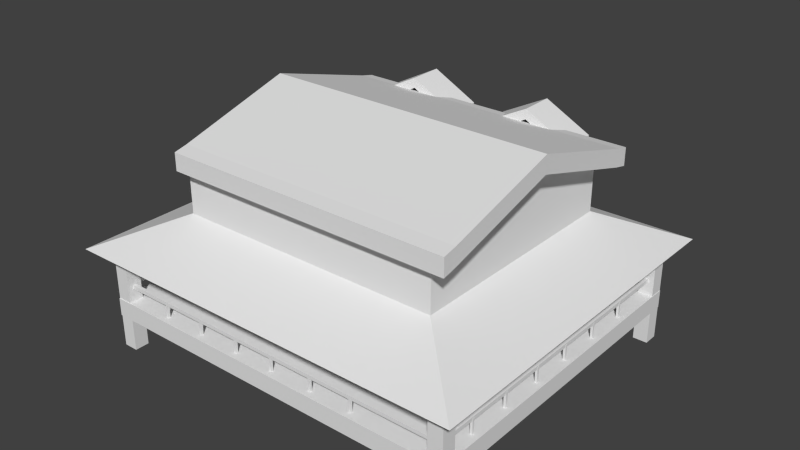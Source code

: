 # Source: farm_house.blend  (saved by Blender 2.70.0; exported with 4.5.12 LTS)
import bpy
from mathutils import Matrix  # noqa: F401  (used for matrix-valued properties, if any)

bpy.ops.wm.read_factory_settings(use_empty=True)
scene = bpy.context.scene
scene.name = 'Scene'

# ---- collections
col_collection_1 = bpy.data.collections.new('Collection 1'); scene.collection.children.link(col_collection_1)

# ---- world
world_world = bpy.data.worlds.new('World'); scene.world = world_world
world_world.color = (0.05088, 0.05088, 0.05088)
world_world.use_sun_shadow = False
world_world.sun_shadow_jitter_overblur = 0.0
world_world.cycles.sampling_method = 'MANUAL'
world_world.cycles.sample_map_resolution = 256

# ---- meshes
me_plane_017 = bpy.data.meshes.new('Plane.017')
me_plane_017.from_pydata([(0.9067, -1.21, 0.0), (-0.9067, -1.21, 0.0), (0.9067, 1.081, 0.0), (-0.9067, 1.081, 0.0)], [], [(1, 0, 2, 3)])
_uv = me_plane_017.uv_layers.new(name='UVMap')
_uv.uv.foreach_set('vector', [-0.8484, -1.121, 1.728, -1.121, 1.728, 2.155, -0.8484, 2.155])
me_plane_017.use_remesh_preserve_volume = False
me_plane_017.use_remesh_preserve_attributes = False
me_plane_017.use_mirror_vertex_groups = False
me_plane_017.update()
me_plane_014 = bpy.data.meshes.new('Plane.014')
me_plane_014.from_pydata([(-0.8119, -1.065, 0.0), (-0.8119, 0.9351, 0.0), (0.8119, 0.9351, 0.0), (0.8119, -1.065, 0.0), (0.1439, -1.065, 0.01602), (-0.1415, -1.065, 0.01602), (0.8119, -1.065, 1.048), (0.7099, -1.065, 0.8867), (0.7099, -1.065, 0.3225), (0.5107, -1.065, 0.3225), (0.4424, -1.065, 0.3225), (0.2432, -1.065, 0.3225), (0.2432, -1.065, 0.815), (0.1439, -1.065, 0.7743), (-0.8119, 0.9351, 1.048), (-0.706, 0.9351, 0.8793), (-0.706, 0.9351, 0.3332), (0.7109, 0.9351, 0.8793), (0.5158, 0.9351, 0.8793), (0.5158, 0.9351, 0.3332), (0.4447, 0.9351, 0.3332), (0.4447, 0.9351, 0.8793), (0.2496, 0.9351, 0.8793), (0.2496, 0.9351, 0.3332), (-0.2464, 0.9351, 0.3332), (-0.2464, 0.9351, 0.8793), (-0.4415, 0.9351, 0.8793), (-0.4415, 0.9351, 0.3332), (-0.5109, 0.9351, 0.3332), (-0.5109, 0.9351, 0.8793), (0.7109, 0.9351, 0.3332), (0.1439, -1.21, 0.7743), (0.1439, -1.21, 0.01602), (-0.1415, -1.21, 0.01602), (-0.1415, -1.065, 0.7743), (-0.2423, -1.065, 0.8867), (-0.2423, -1.065, 0.3225), (-0.4415, -1.065, 0.3225), (-0.5097, -1.065, 0.3225), (-0.7089, -1.065, 0.3225), (0.4185, -1.065, 0.8867), (0.4424, -1.065, 0.8867), (0.5107, -1.065, 0.8867), (0.7099, -1.21, 0.8867), (0.7099, -1.21, 0.3225), (0.5107, -1.21, 0.3225), (0.2432, -1.21, 0.3225), (0.4424, -1.21, 0.3225), (0.2432, -1.21, 0.8867), (0.2432, -1.065, 0.8867), (0.2432, -1.21, 0.8099), (-0.7089, -1.065, 0.8867), (-0.5097, -1.065, 0.8867), (-0.4415, -1.065, 0.8867), (-0.1415, -1.21, 0.7743), (0.9067, -1.21, 0.9687), (0.9067, -1.21, 0.0), (-0.9067, -1.21, 0.0), (-0.2423, -1.21, 0.8867), (-0.2423, -1.21, 0.3225), (-0.4415, -1.21, 0.3225), (-0.7089, -1.21, 0.3225), (-0.5097, -1.21, 0.3225), (0.4424, -1.21, 0.8867), (0.4424, -1.21, 0.8813), (0.5107, -1.21, 0.8867), (-0.7089, -1.21, 0.8867), (-0.5097, -1.21, 0.8867), (-0.4415, -1.21, 0.8867), (0.9067, 1.081, 0.0), (0.9067, 1.081, 0.9645), (-0.9067, 1.081, 0.0), (-0.9067, -1.21, 0.9687), (-0.706, 1.081, 0.3332), (0.7109, 1.081, 0.8793), (0.7109, 1.081, 0.3332), (0.5158, 1.081, 0.3332), (0.4447, 1.081, 0.3332), (0.2496, 1.081, 0.3332), (-0.2464, 1.081, 0.3332), (-0.4415, 1.081, 0.3332), (-0.5109, 1.081, 0.3332), (-0.706, 1.081, 0.8793), (-0.5109, 1.081, 0.8793), (-0.4415, 1.081, 0.8793), (-0.2464, 1.081, 0.8793), (0.2496, 1.081, 0.8793), (0.4447, 1.081, 0.8793), (0.5158, 1.081, 0.8793), (-0.9067, 1.081, 0.9645), (0.9067, -1.027, 1.442), (0.9067, 1.081, 1.442), (-0.9067, 1.081, 1.442), (0.9067, -1.027, 2.036), (0.9067, -1.027, 2.366), (0.9067, 0.02162, 2.651), (0.9067, 1.081, 2.186), (-0.9067, -1.027, 1.442), (-0.9067, 1.081, 2.186), (0.6182, -1.027, 1.442), (0.6261, -1.027, 2.036), (0.2545, -1.027, 2.036), (-0.2477, -1.027, 2.036), (-0.6077, -1.027, 2.036), (-0.9067, -1.027, 2.036), (-0.9067, -1.027, 2.366), (-0.9067, 0.02162, 2.651), (-0.8119, 0.9351, 2.253), (0.2515, -1.027, 1.442), (-0.2434, -1.027, 1.442), (-0.6077, -1.027, 1.442), (-0.8119, 0.02162, 2.651), (-0.8119, -1.065, 1.048), (-0.8119, -0.8812, 1.249), (-0.8119, 0.9351, 1.249), (0.8119, 0.9351, 1.048), (0.8119, 0.9351, 1.249), (0.8119, -0.8812, 1.249), (-0.8119, -0.8812, 2.253), (0.8119, 0.9351, 2.253), (0.8119, 0.02162, 2.651), (0.8119, -0.8812, 2.253), (-0.7693, 0.9351, 2.253), (-0.7693, 0.02162, 2.651), (-0.7693, -0.8812, 1.249), (-0.7693, 0.9351, 1.249), (-0.7693, -0.8812, 2.253), (-0.8119, 0.9151, 2.253), (-0.8119, 0.9151, 1.249), (0.8119, 0.9151, 1.249), (0.8119, 0.9151, 2.253), (0.7811, 0.9351, 1.249), (0.7811, -0.8812, 1.249), (0.7811, 0.9351, 2.253), (0.7811, 0.02162, 2.651), (0.7811, -0.8812, 2.253), (-0.7969, -1.065, 0.0), (-0.7969, 0.9351, 0.0), (-0.7969, 0.9351, 1.048), (-0.7969, -1.065, 1.048), (-0.8119, 0.9221, 0.0), (0.8119, 0.9221, 0.0), (-0.8119, 0.9221, 1.048), (-0.706, 0.9221, 0.8793), (-0.706, 0.9221, 0.3332), (0.7109, 0.9221, 0.8793), (0.5158, 0.9221, 0.8793), (0.5158, 0.9221, 0.3332), (0.4447, 0.9221, 0.3332), (0.4447, 0.9221, 0.8793), (0.2496, 0.9221, 0.8793), (0.2496, 0.9221, 0.3332), (-0.2464, 0.9221, 0.3332), (-0.2464, 0.9221, 0.8793), (-0.4415, 0.9221, 0.8793), (-0.4415, 0.9221, 0.3332), (-0.5109, 0.9221, 0.3332), (-0.5109, 0.9221, 0.8793), (0.7109, 0.9221, 0.3332), (0.8119, 0.9221, 1.048), (0.7815, 0.9351, 0.0), (0.7815, -1.065, 0.0), (0.7815, -1.065, 1.048), (0.7815, 0.9351, 1.048), (-0.8119, -1.065, 0.0), (0.8119, -1.065, 0.0), (0.1439, -1.065, 0.01602), (-0.1415, -1.065, 0.01602), (0.8119, -1.065, 1.048), (0.7099, -1.065, 0.8867), (0.7099, -1.065, 0.3225), (0.5107, -1.065, 0.3225), (0.4424, -1.065, 0.3225), (0.2432, -1.065, 0.3225), (0.2432, -1.065, 0.815), (0.1439, -1.065, 0.7743)], [], [(0, 1, 2, 3), (5, 0, 164, 167), (13, 4, 32, 31), (33, 5, 4, 32), (34, 5, 0, 39, 38, 37, 36, 35), (6, 7, 42, 9, 10, 41, 40), (7, 8, 44, 43), (45, 44, 8, 9), (46, 47, 10, 11), (48, 50, 46, 11, 12, 49), (31, 54, 34, 13), (31, 32, 33, 57, 56, 55, 43, 44, 45, 47, 46, 50), (54, 33, 5, 34), (35, 36, 59, 58), (60, 59, 36, 37), (61, 62, 38, 39), (63, 48, 49, 40, 41), (41, 10, 47, 64, 63), (65, 45, 9, 42), (43, 65, 42, 7), (54, 31, 50, 48, 58, 59, 60, 62, 61, 57, 33), (66, 61, 39, 51), (67, 66, 51, 52), (52, 38, 62, 67), (68, 60, 37, 53), (58, 68, 53, 35), (55, 64, 47, 45, 65, 43), (69, 70, 55, 56), (57, 61, 66, 67, 62, 60, 68, 58, 48, 63, 64, 55, 72), (73, 81, 80, 79, 78, 77, 76, 75, 74, 70, 69, 71), (82, 73, 71, 89, 70, 74, 88, 76, 77, 87, 86, 78, 79, 85, 84, 80, 81, 83), (70, 55, 90, 91), (57, 72, 89, 71), (89, 70, 91, 92), (91, 96, 95, 94, 93, 90), (72, 89, 92, 97), (92, 98, 96, 91), (90, 93, 100, 99), (93, 94, 105, 104, 103, 102, 101, 100), (97, 104, 105, 106, 98, 92), (108, 101, 102, 109), (110, 103, 104, 97), (111, 106, 98, 107), (18, 19, 76, 88), (17, 18, 88, 74), (19, 76, 75, 30), (74, 75, 30, 17), (22, 23, 78, 86), (21, 22, 86, 87), (23, 20, 77, 78), (87, 77, 20, 21), (26, 27, 80, 84), (25, 26, 84, 85), (27, 24, 79, 80), (85, 79, 24, 25), (15, 16, 73, 82), (29, 15, 82, 83), (16, 28, 81, 73), (83, 81, 28, 29), (121, 117, 132, 135), (116, 114, 113, 117), (112, 14, 138, 139), (21, 22, 150, 149), (18, 19, 147, 146), (115, 6, 162, 163), (6, 40, 49, 12, 13, 34, 35, 53, 37, 38, 52, 51, 39, 0, 112), (119, 107, 98, 96), (118, 121, 94, 105), (120, 95, 94, 121), (119, 96, 95, 120), (118, 105, 106, 111), (14, 112, 113, 114), (115, 14, 114, 116), (112, 6, 117, 113), (6, 115, 116, 117), (115, 6, 112, 14), (107, 114, 125, 122), (114, 107, 127, 128), (107, 119, 120, 111), (111, 120, 121, 118), (125, 122, 123, 126, 124), (118, 111, 123, 126), (113, 118, 126, 124), (114, 113, 124, 125), (111, 107, 122, 123), (129, 130, 127, 128), (107, 119, 130, 127), (119, 116, 129, 130), (116, 114, 128, 129), (132, 135, 134, 133, 131), (120, 121, 135, 134), (119, 120, 134, 133), (116, 119, 133, 131), (117, 116, 131, 132), (137, 138, 139, 136), (0, 112, 139, 136), (14, 1, 137, 138), (1, 0, 136, 137), (143, 157, 156, 155, 154, 153, 152, 151, 150, 149, 148, 147, 146, 145, 159, 142, 140, 144), (144, 140, 141, 159, 145, 158, 147, 148, 151, 152, 155, 156), (24, 25, 153, 152), (14, 115, 159, 142), (22, 23, 151, 150), (16, 28, 156, 144), (19, 30, 158, 147), (29, 15, 143, 157), (115, 2, 141, 159), (2, 1, 140, 141), (17, 18, 146, 145), (20, 21, 149, 148), (15, 16, 144, 143), (1, 14, 142, 140), (27, 24, 152, 155), (28, 29, 157, 156), (25, 26, 154, 153), (30, 17, 145, 158), (26, 27, 155, 154), (23, 20, 148, 151), (161, 162, 163, 160), (2, 115, 163, 160), (3, 2, 160, 161), (6, 3, 161, 162), (166, 175, 174, 173, 172, 171, 170, 169, 168, 165, 164, 167), (4, 5, 167, 166), (13, 4, 166, 175), (12, 13, 175, 174), (11, 12, 174, 173), (10, 11, 173, 172), (9, 10, 172, 171), (8, 9, 171, 170), (7, 8, 170, 169), (6, 7, 169, 168), (3, 6, 168, 165), (0, 3, 165, 164)])
_uv = me_plane_014.uv_layers.new(name='UVMap')
_uv.uv.foreach_set('vector', [1.011, -0.6687, 1.011, 0.5572, 0.02184, 0.5572, 0.02183, -0.6687, -0.1056, 2.258, -0.09585, 1.847, -0.09585, 1.847, -0.1056, 2.258, -0.8563, -0.09134, -0.8563, -0.5561, -0.945, -0.5561, -0.945, -0.09134, 1.325, -1.957, 1.414, -1.957, 1.414, -1.782, 1.325, -1.782, -0.5674, 2.258, -0.1056, 2.258, -0.09585, 1.847, -0.2922, 1.91, -0.2922, 2.032, -0.2922, 2.074, -0.2922, 2.196, -0.6358, 2.196, -0.7339, 2.842, -0.6358, 2.78, -0.6358, 2.658, -0.2922, 2.658, -0.2922, 2.616, -0.6358, 2.616, -0.6358, 2.601, -0.8563, 0.6003, -0.8563, 0.2545, -0.945, 0.2545, -0.945, 0.6003, 1.857, -1.782, 1.857, -1.904, 1.769, -1.904, 1.769, -1.782, 1.747, 2.037, 1.747, 1.915, 1.658, 1.915, 1.658, 2.037, -0.8563, 1.292, -0.8563, 1.245, -0.8563, 0.9462, -0.945, 0.9462, -0.945, 1.248, -0.945, 1.292, 1.237, -1.957, 1.237, -1.782, 1.325, -1.782, 1.325, -1.957, 2.209, -1.314, 2.671, -1.314, 2.671, -1.14, 2.68, -0.6705, 2.68, -1.782, 2.091, -1.782, 2.141, -1.661, 2.484, -1.661, 2.484, -1.539, 2.484, -1.497, 2.484, -1.375, 2.187, -1.375, -0.9937, -0.09134, -0.9937, -0.5561, -1.082, -0.5561, -1.082, -0.09134, -0.9937, 0.2545, -0.9937, -0.09134, -1.082, -0.09134, -1.082, 0.2545, 1.099, 1.915, 1.099, 2.037, 1.188, 2.037, 1.188, 1.915, 1.946, -1.782, 1.946, -1.904, 1.857, -1.904, 1.857, -1.782, 1.68, -1.904, 1.68, -1.782, 1.769, -1.782, 1.769, -1.889, 1.769, -1.904, -0.9937, 0.6003, -0.9937, 0.2545, -1.082, 0.2545, -1.082, 0.597, -1.082, 0.6003, -0.8563, 0.9462, -0.8563, 0.6003, -0.945, 0.6003, -0.945, 0.9462, 1.503, -1.904, 1.503, -1.782, 1.591, -1.782, 1.591, -1.904, 2.209, -1.14, 2.209, -1.314, 2.187, -1.375, 2.141, -1.375, 2.141, -1.078, 2.484, -1.078, 2.484, -0.9557, 2.484, -0.9138, 2.484, -0.7917, 2.68, -0.6705, 2.671, -1.14, -0.9937, 1.292, -0.9937, 0.9462, -1.082, 0.9462, -1.082, 1.292, 1.591, -1.904, 1.591, -1.782, 1.68, -1.782, 1.68, -1.904, -0.8563, 0.2545, -0.8563, -0.09134, -0.945, -0.09134, -0.945, 0.2545, -0.9937, 0.9462, -0.9937, 0.6003, -1.082, 0.6003, -1.082, 0.9462, 1.414, -1.904, 1.414, -1.782, 1.503, -1.782, 1.503, -1.904, 2.091, -1.782, 2.144, -1.497, 2.484, -1.497, 2.484, -1.539, 2.141, -1.539, 2.141, -1.661, -1.961, 0.8483, -1.373, 0.8483, -1.371, -0.5561, -1.961, -0.5561, 2.68, -0.6705, 2.484, -0.7917, 2.141, -0.7917, 2.141, -0.9138, 2.484, -0.9138, 2.484, -0.9557, 2.141, -0.9557, 2.141, -1.078, 2.141, -1.375, 2.141, -1.497, 2.144, -1.497, 2.091, -1.782, 2.091, -0.6705, -0.181, 0.8587, -0.181, 0.9783, -0.181, 1.021, -0.181, 1.14, -0.181, 1.444, -0.181, 1.564, -0.181, 1.608, -0.181, 1.727, -0.5136, 1.727, -0.5655, 1.847, 0.02183, 1.847, 0.02183, 0.7357, -0.5136, 0.8587, -0.181, 0.8587, 0.02183, 0.7357, -0.5655, 0.7357, -0.5655, 1.847, -0.5136, 1.727, -0.5136, 1.608, -0.181, 1.608, -0.181, 1.564, -0.5136, 1.564, -0.5136, 1.444, -0.181, 1.444, -0.181, 1.14, -0.5136, 1.14, -0.5136, 1.021, -0.181, 1.021, -0.181, 0.9783, -0.5136, 0.9783, 1.282, 4.669, -1.824, 4.664, -1.575, 4.026, 1.282, 4.026, 0.02183, -0.6687, -0.568, -0.6687, -0.5655, 0.7357, 0.02183, 0.7357, 1.033, 2.883, 3.491, 2.883, 3.491, 3.526, 1.033, 3.526, 0.7844, -2.231, 0.7844, -1.228, -0.6513, -0.6024, -2.073, -1.228, -2.073, -1.431, -2.073, -2.231, -2.073, 2.889, 1.033, 2.883, 1.033, 3.526, -1.824, 3.526, 5.954, -4.585, 5.954, -3.583, 3.496, -3.583, 3.496, -4.585, 3.496, -4.915, 3.496, -4.115, 3.115, -4.115, 3.104, -4.915, 3.496, -4.115, 3.496, -3.913, 1.037, -3.913, 1.037, -4.115, 1.443, -4.115, 1.931, -4.115, 2.611, -4.115, 3.115, -4.115, 3.641, -2.231, 3.641, -1.431, 3.641, -1.228, 2.22, -0.6024, 0.7844, -1.228, 0.7844, -2.231, 2.607, -4.915, 2.611, -4.115, 1.931, -4.115, 1.937, -4.915, 1.443, -4.915, 1.443, -4.115, 1.037, -4.115, 1.037, -4.915, -3.508, 1.212, -3.508, 1.084, -2.073, 1.084, -2.27, 1.212, 1.011, 2.005, 1.011, 1.671, 0.9219, 1.671, 0.9219, 2.005, 1.57, 1.915, 1.57, 2.035, 1.658, 2.035, 1.658, 1.915, 1.946, -1.904, 2.035, -1.904, 2.035, -1.785, 1.946, -1.785, -0.8563, 1.627, -0.8563, 1.292, -0.945, 1.292, -0.945, 1.627, -0.8563, 1.962, -0.8563, 1.627, -0.945, 1.627, -0.945, 1.962, 1.188, 1.915, 1.188, 2.035, 1.277, 2.035, 1.277, 1.915, -0.8563, 2.081, -0.8563, 1.962, -0.945, 1.962, -0.945, 2.081, -1.082, 1.292, -1.082, 1.627, -0.9937, 1.627, -0.9937, 1.292, -0.9937, 1.962, -0.9937, 1.627, -1.082, 1.627, -1.082, 1.962, 1.481, 1.915, 1.481, 2.035, 1.57, 2.035, 1.57, 1.915, -0.9937, 2.081, -0.9937, 1.962, -1.082, 1.962, -1.082, 2.081, 1.011, 1.915, 1.011, 2.25, 1.099, 2.25, 1.099, 1.915, 0.8709, 2.005, 0.8709, 1.671, 0.7823, 1.671, 0.7823, 2.005, 1.392, 1.915, 1.392, 2.035, 1.481, 2.035, 1.481, 1.915, 1.365, 2.035, 1.365, 1.915, 1.277, 1.915, 1.277, 2.035, -0.06683, 1.847, -0.06683, 2.182, 0.02183, 2.182, 0.02183, 1.847, -0.4627, 3.821, -1.824, 3.821, -1.824, 3.78, -0.4627, 3.78, 0.6386, 1.584, 0.6386, -0.6024, 3.101, -0.6024, 3.101, 1.584, 3.496, -2.502, 0.7844, -2.502, 0.7844, -2.502, 3.496, -2.502, 1.188, 1.915, 1.188, 2.035, 1.188, 2.035, 1.188, 1.915, 1.011, 2.005, 1.011, 1.671, 1.011, 1.671, 1.011, 2.005, 0.6386, -2.502, -2.073, -2.502, -2.073, -2.502, 0.6386, -2.502, -0.7339, 2.842, -0.6358, 2.601, -0.6358, 2.494, -0.5921, 2.494, -0.5674, 2.433, -0.5674, 2.258, -0.6358, 2.196, -0.6358, 2.074, -0.2922, 2.074, -0.2922, 2.032, -0.6358, 2.032, -0.6358, 1.91, -0.2922, 1.91, -0.09585, 1.847, -0.7339, 1.847, -2.27, 3.399, -2.27, 1.212, -2.073, 1.084, -2.073, 3.526, -4.732, 1.212, -4.732, 3.399, -4.93, 3.526, -4.93, 1.084, -3.508, 3.399, -3.508, 3.526, -4.93, 3.526, -4.732, 3.399, -2.27, 3.399, -2.073, 3.526, -3.508, 3.526, -3.508, 3.399, -4.732, 1.212, -4.93, 1.084, -3.508, 1.084, -3.508, 1.212, 0.7844, -2.502, 3.496, -2.502, 3.247, -2.231, 0.7844, -2.231, 3.101, 1.313, 5.302, 1.313, 5.302, 1.584, 3.101, 1.584, 3.492, 3.256, 5.693, 3.256, 5.693, 3.526, 3.492, 3.526, -2.073, -2.502, 0.6386, -2.502, 0.6386, -2.231, -1.824, -2.231, -2.073, 1.084, -4.784, 1.084, -4.784, -1.102, -2.073, -1.102, 0.8982, 3.78, -0.4627, 3.78, -0.4627, 3.722, 0.8982, 3.722, 2.259, 3.821, 0.8982, 3.821, 0.8982, 3.794, 2.259, 3.794, -2.27, 1.212, -2.27, 3.399, -3.508, 3.399, -3.508, 1.212, -3.508, 1.212, -3.508, 3.399, -4.732, 3.399, -4.732, 1.212, 3.745, 4.026, 3.745, 5.378, 2.506, 5.915, 1.282, 5.378, 1.282, 4.026, -4.732, 1.212, -3.508, 1.212, -3.508, 1.269, -4.732, 1.269, -0.4627, 3.78, -1.824, 3.78, -1.824, 3.722, -0.4627, 3.722, 0.6386, -0.6024, 3.101, -0.6024, 3.101, -0.5452, 0.6386, -0.5452, -3.508, 1.212, -2.27, 1.212, -2.27, 1.269, -3.508, 1.269, 5.697, -3.583, 5.697, -2.231, 3.496, -2.231, 3.496, -3.583, -2.27, 1.212, -2.27, 3.399, -2.297, 3.399, -2.297, 1.212, 2.259, 3.78, 0.8982, 3.78, 0.8982, 3.753, 2.259, 3.753, 0.6386, 1.584, 0.6386, -0.6024, 0.6658, -0.6024, 0.6658, 1.584, -2.073, -2.991, -2.073, -1.639, -3.296, -1.102, -4.535, -1.639, -4.535, -2.991, -3.508, 3.399, -4.732, 3.399, -4.732, 3.357, -3.508, 3.357, -2.27, 3.399, -3.508, 3.399, -3.508, 3.357, -2.27, 3.357, -0.4627, 3.78, 0.8982, 3.78, 0.8982, 3.821, -0.4627, 3.821, 3.101, 1.584, 0.6386, 1.584, 0.6386, 1.543, 3.101, 1.543, 2.507, 0.6231, 1.869, 0.6231, 1.869, 1.849, 2.507, 1.849, -0.09585, 1.847, -0.7339, 1.847, -0.7339, 1.847, -0.09585, 1.847, 0.1443, 2.666, 0.7823, 2.666, 0.7823, 2.666, 0.1443, 2.666, 1.011, 0.5572, 1.011, -0.6687, 1.011, -0.6687, 1.011, 0.5572, 0.2468, 2.601, 0.2468, 2.481, 0.5794, 2.481, 0.5794, 2.439, 0.2468, 2.439, 0.2468, 2.319, 0.5794, 2.319, 0.5794, 2.015, 0.2468, 2.015, 0.2468, 1.896, 0.5794, 1.896, 0.5794, 1.852, 0.2468, 1.852, 0.2468, 1.732, 0.1443, 1.671, 0.1443, 2.666, 0.7823, 2.666, 0.5794, 2.601, 0.5794, 2.601, 0.7823, 2.666, 0.7823, 1.671, 0.1443, 1.671, 0.2468, 1.732, 0.5794, 1.732, 0.5794, 1.852, 0.5794, 1.896, 0.5794, 2.015, 0.5794, 2.319, 0.5794, 2.439, 0.5794, 2.481, 1.099, 2.25, 1.099, 1.915, 1.099, 1.915, 1.099, 2.25, 5.302, 1.313, 3.101, 1.313, 3.101, 1.313, 5.302, 1.313, -0.8563, 1.962, -0.8563, 1.627, -0.8563, 1.627, -0.8563, 1.962, 1.365, 2.035, 1.365, 1.915, 1.365, 1.915, 1.365, 2.035, 1.946, -1.904, 1.946, -1.785, 1.946, -1.785, 1.946, -1.904, 1.392, 1.915, 1.392, 2.035, 1.392, 2.035, 1.392, 1.915, 1.869, 0.5572, 2.507, 0.5572, 2.507, 0.5572, 1.869, 0.5572, 0.02184, 0.5572, 1.011, 0.5572, 1.011, 0.5572, 0.02184, 0.5572, 1.57, 1.915, 1.57, 2.035, 1.57, 2.035, 1.57, 1.915, -0.9937, 1.627, -0.9937, 1.292, -0.9937, 1.292, -0.9937, 1.627, 0.8709, 2.005, 0.8709, 1.671, 0.8709, 1.671, 0.8709, 2.005, 0.7823, 2.666, 0.1443, 2.666, 0.1443, 2.666, 0.7823, 2.666, -0.9937, 2.081, -0.9937, 1.962, -0.9937, 1.962, -0.9937, 2.081, 0.02183, 2.182, 0.02183, 1.847, 0.02183, 1.847, 0.02183, 2.182, 1.481, 1.915, 1.481, 2.035, 1.481, 2.035, 1.481, 1.915, -0.945, 1.292, -0.945, 1.627, -0.945, 1.627, -0.945, 1.292, -0.9937, 1.962, -0.9937, 1.627, -0.9937, 1.627, -0.9937, 1.962, -0.8563, 2.081, -0.8563, 1.962, -0.8563, 1.962, -0.8563, 2.081, 2.507, -0.6687, 1.869, -0.6687, 1.869, 0.5572, 2.507, 0.5572, 2.507, 0.5572, 1.869, 0.5572, 1.869, 0.5572, 2.507, 0.5572, 0.02183, -0.6687, 0.02184, 0.5572, 0.02184, 0.5572, 0.02183, -0.6687, -0.7339, 2.842, -0.09585, 2.842, -0.09585, 2.842, -0.7339, 2.842, -0.1056, 2.433, -0.5674, 2.433, -0.5921, 2.494, -0.2922, 2.494, -0.2922, 2.616, -0.2922, 2.658, -0.2922, 2.78, -0.6358, 2.78, -0.7339, 2.842, -0.09585, 2.842, -0.09585, 1.847, -0.1056, 2.258, 1.414, -1.782, 1.414, -1.957, 1.414, -1.957, 1.414, -1.782, -0.8563, -0.09134, -0.8563, -0.5561, -0.8563, -0.5561, -0.8563, -0.09134, -0.5921, 2.494, -0.5674, 2.433, -0.5674, 2.433, -0.5921, 2.494, -0.945, 0.9462, -0.945, 1.248, -0.945, 1.248, -0.945, 0.9462, 1.658, 1.915, 1.658, 2.037, 1.658, 2.037, 1.658, 1.915, -0.2922, 2.658, -0.2922, 2.616, -0.2922, 2.616, -0.2922, 2.658, 1.769, -1.904, 1.769, -1.782, 1.769, -1.782, 1.769, -1.904, -0.8563, 0.6003, -0.8563, 0.2545, -0.8563, 0.2545, -0.8563, 0.6003, -0.7339, 2.842, -0.6358, 2.78, -0.6358, 2.78, -0.7339, 2.842, -0.09585, 2.842, -0.7339, 2.842, -0.7339, 2.842, -0.09585, 2.842, 1.011, -0.6687, 0.02183, -0.6687, 0.02183, -0.6687, 1.011, -0.6687])
me_plane_014.use_remesh_preserve_volume = False
me_plane_014.use_remesh_preserve_attributes = False
me_plane_014.use_mirror_vertex_groups = False
me_plane_014.update()
me_plane_013 = bpy.data.meshes.new('Plane.013')
me_plane_013.from_pydata([(0.2588, -1.151, 2.323), (0.2418, -1.027, 2.323), (0.3883, -1.057, 2.56), (0.389, -1.121, 2.538), (0.6115, -1.151, 2.323), (0.6115, -1.027, 2.323), (0.4935, -1.057, 2.56), (0.4909, -1.121, 2.538), (-0.4763, -1.151, 2.549), (-0.465, -1.027, 2.592), (-0.3877, -1.027, 2.592), (-0.3784, -1.151, 2.549), (-0.2587, -1.151, 2.323), (-0.6074, -1.151, 2.323), (-0.2323, -1.027, 2.323), (-0.6196, -1.027, 2.323), (0.13, -1.226, 2.148), (0.13, -0.9112, 2.148), (0.7558, -0.9112, 2.148), (0.7558, -1.226, 2.148), (0.13, -1.226, 2.328), (0.13, -0.9112, 2.328), (0.7558, -0.9112, 2.328), (0.7558, -1.226, 2.328), (0.4429, -0.9112, 2.665), (0.4429, -0.9112, 2.523), (0.4429, -1.226, 2.665), (0.4429, -1.226, 2.523), (-0.7368, -1.226, 2.148), (-0.7368, -0.9112, 2.148), (-0.111, -0.9112, 2.148), (-0.111, -1.226, 2.148), (-0.7368, -1.226, 2.328), (-0.7368, -0.9112, 2.328), (-0.111, -0.9112, 2.328), (-0.111, -1.226, 2.328), (-0.4239, -0.9112, 2.665), (-0.4239, -0.9112, 2.523), (-0.4239, -1.226, 2.665), (-0.4239, -1.226, 2.523), (0.2549, -1.189, 1.531), (0.2549, -0.9322, 1.531), (0.2549, -0.9322, 1.325), (0.2549, -1.189, 1.325), (0.6315, -1.189, 1.531), (0.6315, -0.9322, 1.531), (0.6315, -0.9322, 1.325), (0.6315, -1.189, 1.325), (0.564, -1.215, 1.304), (0.564, -0.9322, 1.304), (0.6631, -0.9322, 1.304), (0.6631, -1.215, 1.304), (0.564, -1.215, 2.4), (0.564, -0.9322, 2.4), (0.6631, -0.9322, 2.4), (0.6631, -1.215, 2.4), (0.201, -1.215, 1.304), (0.201, -0.9322, 1.304), (0.3001, -0.9322, 1.304), (0.3001, -1.215, 1.304), (0.201, -1.215, 2.4), (0.201, -0.9322, 2.4), (0.3001, -0.9322, 2.4), (0.3001, -1.215, 2.4), (-0.6018, -1.189, 1.531), (-0.6018, -0.9322, 1.531), (-0.6018, -0.9322, 1.325), (-0.6018, -1.189, 1.325), (-0.2253, -1.189, 1.531), (-0.2253, -0.9322, 1.531), (-0.2253, -0.9322, 1.325), (-0.2253, -1.189, 1.325), (-0.2927, -1.215, 1.304), (-0.2927, -0.9322, 1.304), (-0.1936, -0.9322, 1.304), (-0.1936, -1.215, 1.304), (-0.2927, -1.215, 2.4), (-0.2927, -0.9322, 2.4), (-0.1936, -0.9322, 2.4), (-0.1936, -1.215, 2.4), (-0.6557, -1.215, 1.304), (-0.6557, -0.9322, 1.304), (-0.5566, -0.9322, 1.304), (-0.5566, -1.215, 1.304), (-0.6557, -1.215, 2.4), (-0.6557, -0.9322, 2.4), (-0.5566, -0.9322, 2.4), (-0.5566, -1.215, 2.4)], [], [(6, 2, 3, 7), (0, 4, 7, 3), (1, 5, 4, 0), (10, 9, 8, 11), (13, 12, 11, 8), (15, 14, 12, 13), (20, 21, 17, 16), (24, 22, 18, 25), (22, 23, 19, 18), (26, 20, 16, 27), (27, 25, 18, 19), (26, 24, 21, 20), (21, 24, 25, 17), (23, 26, 27, 19), (16, 17, 25, 27), (23, 22, 24, 26), (32, 33, 29, 28), (36, 34, 30, 37), (34, 35, 31, 30), (38, 32, 28, 39), (39, 37, 30, 31), (38, 36, 33, 32), (33, 36, 37, 29), (35, 38, 39, 31), (28, 29, 37, 39), (35, 34, 36, 38), (44, 45, 41, 40), (45, 46, 42, 41), (46, 47, 43, 42), (47, 44, 40, 43), (40, 41, 42, 43), (47, 46, 45, 44), (52, 53, 49, 48), (53, 54, 50, 49), (54, 55, 51, 50), (55, 52, 48, 51), (48, 49, 50, 51), (55, 54, 53, 52), (60, 61, 57, 56), (61, 62, 58, 57), (62, 63, 59, 58), (63, 60, 56, 59), (56, 57, 58, 59), (63, 62, 61, 60), (68, 69, 65, 64), (69, 70, 66, 65), (70, 71, 67, 66), (71, 68, 64, 67), (64, 65, 66, 67), (71, 70, 69, 68), (76, 77, 73, 72), (77, 78, 74, 73), (78, 79, 75, 74), (79, 76, 72, 75), (72, 73, 74, 75), (79, 78, 77, 76), (84, 85, 81, 80), (85, 86, 82, 81), (86, 87, 83, 82), (87, 84, 80, 83), (80, 81, 82, 83), (87, 86, 85, 84)])
_uv = me_plane_013.uv_layers.new(name='UVMap')
_uv.uv.foreach_set('vector', [-1.113, -1.113, 2.113, -1.113, 2.113, 2.113, -1.113, 2.113, 1.3, 0.5, 1.3, 1.019, 0.9816, 0.8414, 0.9816, 0.6915, -0.0398, 1.557, -0.0398, 1.013, 0.1439, 1.013, 0.1439, 1.532, -1.113, -1.113, 2.113, -1.113, 2.113, 2.113, -1.113, 2.113, -0.1905, 1.013, -0.1905, 0.5, 0.1439, 0.6762, 0.1439, 0.8202, -0.2059, 0.5, -0.2059, 1.07, -0.3895, 1.031, -0.3895, 0.5179, -0.3523, 1.389, -0.3523, 1.017, -0.1793, 1.017, -0.1793, 1.389, 0.7564, 0.5, 0.2626, 1.0, 0.0, 1.0, 0.549, 0.5, 1.26, 0.1458, 1.26, -0.2271, 1.433, -0.2271, 1.433, 0.1458, 0.2159, -0.06207, 0.6396, -0.4331, 0.8649, -0.4331, 0.3939, -0.06207, 0.2159, 0.3089, 0.6112, 0.3089, 0.6112, 0.8878, 0.2159, 0.8878, 1.006, 0.3089, 1.402, 0.3089, 1.402, 0.8542, 1.006, 0.8542, 0.2626, 0.0, 0.7564, 0.5, 0.549, 0.5, 0.0, 7.144e-08, 0.6396, 0.3089, 0.2159, -0.06207, 0.3939, -0.06207, 0.8649, 0.3089, 0.6112, 0.3089, 1.006, 0.3089, 1.006, 0.8878, 0.6112, 0.8878, 0.2159, 0.8878, 0.6112, 0.8878, 0.6112, 1.433, 0.2159, 1.433, 0.04298, 1.261, 0.04298, 0.8878, 0.2159, 0.8878, 0.2159, 1.261, -0.2934, 1.017, -0.3237, 0.472, -0.1793, 0.3089, -0.1793, 0.8878, -0.006413, 0.8878, -0.006413, 1.261, -0.1793, 1.261, -0.1793, 0.8878, 0.7433, 0.08051, 0.3196, 0.4515, 0.09427, 0.4515, 0.5653, 0.08051, -0.1793, 0.3089, 0.2159, 0.3089, 0.2159, 0.8878, -0.1793, 0.8878, 0.6112, 0.8878, 1.006, 0.8878, 1.006, 1.433, 0.6112, 1.433, 1.0, 0.2449, 0.8639, 0.9647, 0.7564, 0.7712, 0.8639, 0.0, 0.3196, -0.2905, 0.7433, 0.08051, 0.5653, 0.08051, 0.09427, -0.2905, 0.8649, -0.4331, 1.26, -0.4331, 1.26, 0.1458, 0.8649, 0.1458, 1.006, 0.8542, 1.402, 0.8542, 1.402, 1.4, 1.006, 1.4, 0.9816, 1.054, 0.5627, 1.054, 0.5627, 0.5, 0.9816, 0.5, -1.113, -1.113, 2.113, -1.113, 2.113, 2.113, -1.113, 2.113, -1.113, -1.113, 2.113, -1.113, 2.113, 2.113, -1.113, 2.113, -0.3895, 1.054, -0.6939, 1.054, -0.6939, 0.5, -0.3895, 0.5, -1.113, -1.113, 2.113, -1.113, 2.113, 2.113, -1.113, 2.113, -1.113, -1.113, 2.113, -1.113, 2.113, 2.113, -1.113, 2.113, -0.275, -1.113, 0.1439, -1.113, 0.1439, 0.5, -0.275, 0.5, -1.113, -1.113, 2.113, -1.113, 2.113, 2.113, -1.113, 2.113, 1.4, 0.5, 0.9816, 0.5, 0.9816, -1.113, 1.4, -1.113, 2.113, 2.112, 1.966, 2.112, 1.966, 0.4998, 2.113, 0.4998, -1.113, -1.113, 2.113, -1.113, 2.113, 2.113, -1.113, 2.113, -1.113, -1.113, 2.113, -1.113, 2.113, 2.113, -1.113, 2.113, -0.6939, -1.113, -0.275, -1.113, -0.275, 0.5, -0.6939, 0.5, -1.113, -1.113, 2.113, -1.113, 2.113, 2.113, -1.113, 2.113, 0.9816, 0.5, 0.5627, 0.5, 0.5627, -1.113, 0.9816, -1.113, 2.113, 0.4998, 1.966, 0.4998, 1.966, -1.113, 2.113, -1.113, -1.113, -1.113, 2.113, -1.113, 2.113, 2.113, -1.113, 2.113, -1.113, -1.113, 2.113, -1.113, 2.113, 2.113, -1.113, 2.113, 0.5627, 1.054, 0.1439, 1.054, 0.1439, 0.5, 0.5627, 0.5, -1.113, -1.113, 2.113, -1.113, 2.113, 2.113, -1.113, 2.113, -1.113, -1.113, 2.113, -1.113, 2.113, 2.113, -1.113, 2.113, -0.9982, 0.5, -0.6939, 0.5, -0.6939, 1.054, -0.9982, 1.054, -1.113, -1.113, 2.113, -1.113, 2.113, 2.113, -1.113, 2.113, -1.113, -1.113, 2.113, -1.113, 2.113, 2.113, -1.113, 2.113, 1.4, 0.5, 1.819, 0.5, 1.819, 2.113, 1.4, 2.113, -1.113, -1.113, 2.113, -1.113, 2.113, 2.113, -1.113, 2.113, 1.819, 0.5, 1.4, 0.5, 1.4, -1.113, 1.819, -1.113, 1.966, 2.112, 1.819, 2.112, 1.819, 0.4998, 1.966, 0.4998, -1.113, -1.113, 2.113, -1.113, 2.113, 2.113, -1.113, 2.113, -1.113, -1.113, 2.113, -1.113, 2.113, 2.113, -1.113, 2.113, -1.113, -1.113, -0.6939, -1.113, -0.6939, 0.5, -1.113, 0.5, -1.113, -1.113, 2.113, -1.113, 2.113, 2.113, -1.113, 2.113, 0.5627, 0.5, 0.1439, 0.5, 0.1439, -1.113, 0.5627, -1.113, 1.966, 0.4998, 1.819, 0.4998, 1.819, -1.113, 1.966, -1.113, -1.113, -1.113, 2.113, -1.113, 2.113, 2.113, -1.113, 2.113, -1.113, -1.113, 2.113, -1.113, 2.113, 2.113, -1.113, 2.113])
me_plane_013.use_remesh_preserve_volume = False
me_plane_013.use_remesh_preserve_attributes = False
me_plane_013.use_mirror_vertex_groups = False
me_plane_013.update()
me_cube_047 = bpy.data.meshes.new('Cube.047')
me_cube_047.from_pydata([(112.2, 122.5, -1.0), (110.2, 122.5, -1.0), (110.2, 124.5, -1.0), (112.2, 124.5, -1.0), (112.2, 122.5, 1.0), (110.2, 122.5, 1.0), (110.2, 124.5, 1.0), (112.2, 124.5, 1.0), (112.2, 83.99, -1.0), (110.2, 83.99, -1.0), (110.2, 85.99, -1.0), (112.2, 85.99, -1.0), (112.2, 83.99, 1.0), (110.2, 83.99, 1.0), (110.2, 85.99, 1.0), (112.2, 85.99, 1.0), (112.2, 45.23, -1.0), (110.2, 45.23, -1.0), (110.2, 47.23, -1.0), (112.2, 47.23, -1.0), (112.2, 45.23, 1.0), (110.2, 45.23, 1.0), (110.2, 47.23, 1.0), (112.2, 47.23, 1.0), (112.2, 236.7, -1.0), (110.2, 236.7, -1.0), (110.2, 238.7, -1.0), (112.2, 238.7, -1.0), (112.2, 236.7, 1.0), (110.2, 236.7, 1.0), (110.2, 238.7, 1.0), (112.2, 238.7, 1.0), (112.2, 198.3, -1.0), (110.2, 198.3, -1.0), (110.2, 200.3, -1.0), (112.2, 200.3, -1.0), (112.2, 198.3, 1.0), (110.2, 198.3, 1.0), (110.2, 200.3, 1.0), (112.2, 200.3, 1.0), (112.2, 159.5, -1.0), (110.2, 159.5, -1.0), (110.2, 161.5, -1.0), (112.2, 161.5, -1.0), (112.2, 159.5, 1.0), (110.2, 159.5, 1.0), (110.2, 161.5, 1.0), (112.2, 161.5, 1.0), (-38.01, -0.9999, -1.0), (-38.01, 1.0, -1.0), (-36.01, 1.0, -1.0), (-36.01, -0.9999, -1.0), (-38.01, -0.9999, 1.0), (-38.01, 1.0, 1.0), (-36.01, 1.0, 1.0), (-36.01, -0.9999, 1.0), (-76.51, -0.9999, -1.0), (-76.51, 1.0, -1.0), (-74.51, 1.0, -1.0), (-74.51, -0.9999, -1.0), (-76.51, -0.9999, 1.0), (-76.51, 1.0, 1.0), (-74.51, 1.0, 1.0), (-74.51, -0.9999, 1.0), (-115.3, -0.9999, -1.0), (-115.3, 1.0, -1.0), (-113.3, 1.0, -1.0), (-113.3, -0.9999, -1.0), (-115.3, -0.9999, 1.0), (-115.3, 1.0, 1.0), (-113.3, 1.0, 1.0), (-113.3, -0.9999, 1.0), (76.25, -1.0, -1.0), (76.25, 1.0, -1.0), (78.25, 1.0, -1.0), (78.25, -1.0, -1.0), (76.25, -1.0, 1.0), (76.25, 1.0, 1.0), (78.25, 1.0, 1.0), (78.25, -1.0, 1.0), (37.76, -1.0, -1.0), (37.76, 1.0, -1.0), (39.76, 1.0, -1.0), (39.76, -1.0, -1.0), (37.76, -1.0, 1.0), (37.76, 1.0, 1.0), (39.76, 1.0, 1.0), (39.76, -1.0, 1.0), (-1.0, -1.0, -1.0), (-1.0, 1.0, -1.0), (1.0, 1.0, -1.0), (1.0, -1.0, -1.0), (-1.0, -1.0, 1.0), (-1.0, 1.0, 1.0), (1.0, 1.0, 1.0), (1.0, -1.0, 1.0), (76.25, 314.9, -1.0), (76.25, 316.9, -1.0), (78.25, 316.9, -1.0), (78.25, 314.9, -1.0), (76.25, 314.9, 1.0), (76.25, 316.9, 1.0), (78.25, 316.9, 1.0), (78.25, 314.9, 1.0), (37.76, 314.9, -1.0), (37.76, 316.9, -1.0), (39.76, 316.9, -1.0), (39.76, 314.9, -1.0), (37.76, 314.9, 1.0), (37.76, 316.9, 1.0), (39.76, 316.9, 1.0), (39.76, 314.9, 1.0), (-0.9997, 314.9, -1.0), (-0.9997, 316.9, -1.0), (1.0, 316.9, -1.0), (1.0, 314.9, -1.0), (-0.9997, 314.9, 1.0), (-0.9997, 316.9, 1.0), (1.0, 316.9, 1.0), (1.0, 314.9, 1.0), (-38.01, 314.9, -1.0), (-38.01, 316.9, -1.0), (-36.01, 316.9, -1.0), (-36.01, 314.9, -1.0), (-38.01, 314.9, 1.0), (-38.01, 316.9, 1.0), (-36.01, 316.9, 1.0), (-36.01, 314.9, 1.0), (-76.51, 314.9, -1.0), (-76.51, 316.9, -1.0), (-74.51, 316.9, -1.0), (-74.51, 314.9, -1.0), (-76.51, 314.9, 1.0), (-76.51, 316.9, 1.0), (-74.51, 316.9, 1.0), (-74.51, 314.9, 1.0), (-115.3, 314.9, -1.0), (-115.3, 316.9, -1.0), (-113.3, 316.9, -1.0), (-113.3, 314.9, -1.0), (-115.3, 314.9, 1.0), (-115.3, 316.9, 1.0), (-113.3, 316.9, 1.0), (-113.3, 314.9, 1.0), (-170.7, 205.3, -1.0), (-168.7, 205.3, -1.0), (-168.7, 203.3, -1.0), (-170.7, 203.3, -1.0), (-170.7, 205.3, 1.0), (-168.7, 205.3, 1.0), (-168.7, 203.3, 1.0), (-170.7, 203.3, 1.0), (-170.7, 243.8, -1.0), (-168.7, 243.8, -1.0), (-168.7, 241.8, -1.0), (-170.7, 241.8, -1.0), (-170.7, 243.8, 1.0), (-168.7, 243.8, 1.0), (-168.7, 241.8, 1.0), (-170.7, 241.8, 1.0), (-170.7, 282.6, -1.0), (-168.7, 282.6, -1.0), (-168.7, 280.6, -1.0), (-170.7, 280.6, -1.0), (-170.7, 282.6, 1.0), (-168.7, 282.6, 1.0), (-168.7, 280.6, 1.0), (-170.7, 280.6, 1.0), (-170.7, 33.18, -1.0), (-168.7, 33.18, -1.0), (-168.7, 31.18, -1.0), (-170.7, 31.18, -1.0), (-170.7, 33.18, 1.0), (-168.7, 33.18, 1.0), (-168.7, 31.18, 1.0), (-170.7, 31.18, 1.0), (-170.7, 71.68, -1.0), (-168.7, 71.68, -1.0), (-168.7, 69.68, -1.0), (-170.7, 69.68, -1.0), (-170.7, 71.68, 1.0), (-168.7, 71.68, 1.0), (-168.7, 69.68, 1.0), (-170.7, 69.68, 1.0), (-170.7, 110.4, -1.0), (-168.7, 110.4, -1.0), (-168.7, 108.4, -1.0), (-170.7, 108.4, -1.0), (-170.7, 110.4, 1.0), (-168.7, 110.4, 1.0), (-168.7, 108.4, 1.0), (-170.7, 108.4, 1.0), (112.6, 4.56, -0.7137), (109.5, 4.56, -0.7137), (109.5, 311.2, -0.7137), (112.6, 311.2, -0.7137), (112.6, 4.56, -1.141), (109.5, 4.56, -1.141), (109.5, 311.2, -1.141), (112.6, 311.2, -1.141), (-170.5, -1.428, -0.7137), (-170.5, 1.672, -0.7137), (110.1, 1.672, -0.7137), (110.1, -1.428, -0.7137), (-170.5, -1.428, -1.141), (-170.5, 1.672, -1.141), (110.1, 1.672, -1.141), (110.1, -1.428, -1.141), (-170.5, 313.6, -0.7137), (-170.5, 316.7, -0.7137), (110.1, 316.7, -0.7137), (110.1, 313.6, -0.7137), (-170.5, 313.6, -1.141), (-170.5, 316.7, -1.141), (110.1, 316.7, -1.141), (110.1, 313.6, -1.141), (-171.4, 319.0, -0.7137), (-168.3, 319.0, -0.7137), (-168.3, 180.3, -0.7137), (-171.4, 180.3, -0.7137), (-171.4, 319.0, -1.141), (-168.3, 319.0, -1.141), (-168.3, 180.3, -1.141), (-171.4, 180.3, -1.141), (-171.9, 138.9, 2.05), (-168.0, 138.9, 2.05), (-168.0, 135.0, 2.05), (-171.9, 135.0, 2.05), (-171.9, 138.9, -5.768), (-168.0, 138.9, -5.768), (-168.0, 135.0, -5.768), (-171.9, 135.0, -5.768), (-171.9, 182.4, 2.05), (-168.0, 182.4, 2.05), (-168.0, 178.6, 2.05), (-171.9, 178.6, 2.05), (-171.9, 182.4, -5.768), (-168.0, 182.4, -5.768), (-168.0, 178.6, -5.768), (-171.9, 178.6, -5.768), (-171.4, 136.9, -0.7137), (-168.3, 136.9, -0.7137), (-168.3, -1.815, -0.7137), (-171.4, -1.815, -0.7137), (-171.4, 136.9, -1.141), (-168.3, 136.9, -1.141), (-168.3, -1.815, -1.141), (-171.4, -1.815, -1.141)], [], [(4, 5, 1, 0), (5, 6, 2, 1), (6, 7, 3, 2), (7, 4, 0, 3), (0, 1, 2, 3), (7, 6, 5, 4), (12, 13, 9, 8), (13, 14, 10, 9), (14, 15, 11, 10), (15, 12, 8, 11), (8, 9, 10, 11), (15, 14, 13, 12), (20, 21, 17, 16), (21, 22, 18, 17), (22, 23, 19, 18), (23, 20, 16, 19), (16, 17, 18, 19), (23, 22, 21, 20), (28, 29, 25, 24), (29, 30, 26, 25), (30, 31, 27, 26), (31, 28, 24, 27), (24, 25, 26, 27), (31, 30, 29, 28), (36, 37, 33, 32), (37, 38, 34, 33), (38, 39, 35, 34), (39, 36, 32, 35), (32, 33, 34, 35), (39, 38, 37, 36), (44, 45, 41, 40), (45, 46, 42, 41), (46, 47, 43, 42), (47, 44, 40, 43), (40, 41, 42, 43), (47, 46, 45, 44), (52, 53, 49, 48), (53, 54, 50, 49), (54, 55, 51, 50), (55, 52, 48, 51), (48, 49, 50, 51), (55, 54, 53, 52), (60, 61, 57, 56), (61, 62, 58, 57), (62, 63, 59, 58), (63, 60, 56, 59), (56, 57, 58, 59), (63, 62, 61, 60), (68, 69, 65, 64), (69, 70, 66, 65), (70, 71, 67, 66), (71, 68, 64, 67), (64, 65, 66, 67), (71, 70, 69, 68), (76, 77, 73, 72), (77, 78, 74, 73), (78, 79, 75, 74), (79, 76, 72, 75), (72, 73, 74, 75), (79, 78, 77, 76), (84, 85, 81, 80), (85, 86, 82, 81), (86, 87, 83, 82), (87, 84, 80, 83), (80, 81, 82, 83), (87, 86, 85, 84), (92, 93, 89, 88), (93, 94, 90, 89), (94, 95, 91, 90), (95, 92, 88, 91), (88, 89, 90, 91), (95, 94, 93, 92), (100, 101, 97, 96), (101, 102, 98, 97), (102, 103, 99, 98), (103, 100, 96, 99), (96, 97, 98, 99), (103, 102, 101, 100), (108, 109, 105, 104), (109, 110, 106, 105), (110, 111, 107, 106), (111, 108, 104, 107), (104, 105, 106, 107), (111, 110, 109, 108), (116, 117, 113, 112), (117, 118, 114, 113), (118, 119, 115, 114), (119, 116, 112, 115), (112, 113, 114, 115), (119, 118, 117, 116), (124, 125, 121, 120), (125, 126, 122, 121), (126, 127, 123, 122), (127, 124, 120, 123), (120, 121, 122, 123), (127, 126, 125, 124), (132, 133, 129, 128), (133, 134, 130, 129), (134, 135, 131, 130), (135, 132, 128, 131), (128, 129, 130, 131), (135, 134, 133, 132), (140, 141, 137, 136), (141, 142, 138, 137), (142, 143, 139, 138), (143, 140, 136, 139), (136, 137, 138, 139), (143, 142, 141, 140), (148, 149, 145, 144), (149, 150, 146, 145), (150, 151, 147, 146), (151, 148, 144, 147), (144, 145, 146, 147), (151, 150, 149, 148), (156, 157, 153, 152), (157, 158, 154, 153), (158, 159, 155, 154), (159, 156, 152, 155), (152, 153, 154, 155), (159, 158, 157, 156), (164, 165, 161, 160), (165, 166, 162, 161), (166, 167, 163, 162), (167, 164, 160, 163), (160, 161, 162, 163), (167, 166, 165, 164), (172, 173, 169, 168), (173, 174, 170, 169), (174, 175, 171, 170), (175, 172, 168, 171), (168, 169, 170, 171), (175, 174, 173, 172), (180, 181, 177, 176), (181, 182, 178, 177), (182, 183, 179, 178), (183, 180, 176, 179), (176, 177, 178, 179), (183, 182, 181, 180), (188, 189, 185, 184), (189, 190, 186, 185), (190, 191, 187, 186), (191, 188, 184, 187), (184, 185, 186, 187), (191, 190, 189, 188), (196, 197, 193, 192), (197, 198, 194, 193), (198, 199, 195, 194), (199, 196, 192, 195), (192, 193, 194, 195), (199, 198, 197, 196), (204, 205, 201, 200), (205, 206, 202, 201), (206, 207, 203, 202), (207, 204, 200, 203), (200, 201, 202, 203), (207, 206, 205, 204), (212, 213, 209, 208), (213, 214, 210, 209), (214, 215, 211, 210), (215, 212, 208, 211), (208, 209, 210, 211), (215, 214, 213, 212), (220, 221, 217, 216), (221, 222, 218, 217), (222, 223, 219, 218), (223, 220, 216, 219), (216, 217, 218, 219), (223, 222, 221, 220), (228, 229, 225, 224), (229, 230, 226, 225), (230, 231, 227, 226), (231, 228, 224, 227), (224, 225, 226, 227), (231, 230, 229, 228), (236, 237, 233, 232), (237, 238, 234, 233), (238, 239, 235, 234), (239, 236, 232, 235), (232, 233, 234, 235), (239, 238, 237, 236), (244, 245, 241, 240), (245, 246, 242, 241), (246, 247, 243, 242), (247, 244, 240, 243), (240, 241, 242, 243), (247, 246, 245, 244)])
_uv = me_cube_047.uv_layers.new(name='UVMap')
_uv.uv.foreach_set('vector', [0.8571, 0.1727, 0.8571, 0.1661, 0.8935, 0.1661, 0.8935, 0.1727, 0.6415, 0.1531, 0.6415, 0.1466, 0.6779, 0.1466, 0.6779, 0.1531, 0.9299, 0.1661, 0.9663, 0.1661, 0.9663, 0.1727, 0.9299, 0.1727, 0.8545, 0.102, 0.8181, 0.102, 0.8181, 0.09546, 0.8545, 0.09546, 0.8545, 0.05692, 0.8545, 0.06344, 0.8181, 0.06344, 0.8181, 0.05692, 0.7844, 0.1531, 0.748, 0.1531, 0.748, 0.1466, 0.7844, 0.1466, 0.7844, 0.1466, 0.8208, 0.1466, 0.8208, 0.1531, 0.7844, 0.1531, 1.0, 0.09546, 0.9636, 0.09546, 0.9636, 0.08894, 1.0, 0.08894, 0.9636, 0.07649, 0.9636, 0.06997, 1.0, 0.06997, 1.0, 0.07649, 1.0, 0.1144, 0.9636, 0.1144, 0.9636, 0.1079, 1.0, 0.1079, 0.9636, 0.134, 0.9273, 0.134, 0.9273, 0.1275, 0.9636, 0.1275, 0.9636, 0.09546, 0.9273, 0.09546, 0.9273, 0.08894, 0.9636, 0.08894, 0.8181, 0.134, 0.8181, 0.1275, 0.8545, 0.1275, 0.8545, 0.134, 0.9273, 0.06997, 0.8909, 0.06997, 0.8909, 0.06344, 0.9273, 0.06344, 0.8181, 0.121, 0.8181, 0.1275, 0.7818, 0.1275, 0.7818, 0.121, 0.8545, 0.03854, 0.8181, 0.03854, 0.8181, 0.03202, 0.8545, 0.03202, 0.8545, 0.06344, 0.8545, 0.06997, 0.8181, 0.06997, 0.8181, 0.06344, 0.8208, 0.08301, 0.7844, 0.08301, 0.7844, 0.07649, 0.8208, 0.07649, 0.748, 0.1401, 0.7844, 0.1401, 0.7844, 0.1466, 0.748, 0.1466, 0.8208, 0.05099, 0.7844, 0.05099, 0.7844, 0.04447, 0.8208, 0.04447, 0.9299, 0.1466, 0.9663, 0.1466, 0.9663, 0.1531, 0.9299, 0.1531, 0.9273, 0.01897, 0.8909, 0.01897, 0.8909, 0.01245, 0.9273, 0.01245, 0.9636, 0.06997, 0.9273, 0.06997, 0.9273, 0.06344, 0.9636, 0.06344, 0.9636, 0.03854, 0.9273, 0.03854, 0.9273, 0.03202, 0.9636, 0.03202, 0.8935, 0.04447, 0.9299, 0.04447, 0.9299, 0.05099, 0.8935, 0.05099, 0.9636, 0.121, 0.9636, 0.1144, 1.0, 0.1144, 1.0, 0.121, 0.8208, 0.1727, 0.8571, 0.1727, 0.8571, 0.1792, 0.8208, 0.1792, 0.9273, 0.07649, 0.8909, 0.07649, 0.8909, 0.06997, 0.9273, 0.06997, 0.9273, 0.0255, 0.9636, 0.0255, 0.9636, 0.03202, 0.9273, 0.03202, 0.9636, 0.01245, 0.9273, 0.01245, 0.9273, 0.005928, 0.9636, 0.005928, 0.8909, 0.005928, 0.9273, 0.005928, 0.9273, 0.01245, 0.8909, 0.01245, 0.7844, 0.1401, 0.8208, 0.1401, 0.8208, 0.1466, 0.7844, 0.1466, 0.7844, 0.1727, 0.8208, 0.1727, 0.8208, 0.1792, 0.7844, 0.1792, 0.8545, 0.006523, 0.8181, 0.006523, 0.8181, 7.776e-10, 0.8545, 0.0, 0.9663, 0.1596, 0.9299, 0.1596, 0.9299, 0.1531, 0.9663, 0.1531, 0.9636, 0.01897, 0.9273, 0.01897, 0.9273, 0.01245, 0.9636, 0.01245, 0.8208, 0.05099, 0.8208, 0.04447, 0.8571, 0.04447, 0.8571, 0.05099, 0.8181, 0.1275, 0.8181, 0.121, 0.8545, 0.121, 0.8545, 0.1275, 0.8545, 0.01897, 0.8545, 0.01245, 0.8909, 0.01245, 0.8909, 0.01897, 0.8181, 0.1144, 0.8181, 0.1079, 0.8545, 0.1079, 0.8545, 0.1144, 0.8571, 0.1596, 0.8571, 0.1531, 0.8935, 0.1531, 0.8935, 0.1596, 0.8935, 0.1466, 0.8935, 0.1531, 0.8571, 0.1531, 0.8571, 0.1466, 0.8181, 0.09546, 0.7818, 0.09546, 0.7818, 0.08894, 0.8181, 0.08894, 0.7818, 0.01897, 0.7818, 0.01245, 0.8181, 0.01245, 0.8181, 0.01897, 0.8545, 0.09546, 0.8545, 0.08894, 0.8909, 0.08894, 0.8909, 0.09546, 0.8181, 0.0, 0.8181, 0.006523, 0.7818, 0.006523, 0.7818, 0.0, 0.8545, 0.121, 0.8545, 0.1144, 0.8909, 0.1144, 0.8909, 0.121, 0.8909, 0.01897, 0.8909, 0.0255, 0.8545, 0.0255, 0.8545, 0.01897, 0.8208, 0.1466, 0.8208, 0.1401, 0.8571, 0.1401, 0.8571, 0.1466, 0.8545, 0.06344, 0.8909, 0.06344, 0.8909, 0.06997, 0.8545, 0.06997, 0.8181, 0.03854, 0.7818, 0.03854, 0.7818, 0.03202, 0.8181, 0.03202, 0.8545, 0.121, 0.8909, 0.121, 0.8909, 0.1275, 0.8545, 0.1275, 0.9273, 0.121, 0.9273, 0.1275, 0.8909, 0.1275, 0.8909, 0.121, 0.8909, 0.0, 0.8909, 0.006523, 0.8545, 0.006523, 0.8545, 1.555e-09, 0.8208, 0.08301, 0.8208, 0.07649, 0.8571, 0.07649, 0.8571, 0.08301, 0.9636, 0.06344, 1.0, 0.06344, 1.0, 0.06997, 0.9636, 0.06997, 0.8909, 0.1079, 0.8909, 0.1144, 0.8545, 0.1144, 0.8545, 0.1079, 1.0, 0.102, 0.9636, 0.102, 0.9636, 0.09546, 1.0, 0.09546, 0.8545, 0.134, 0.8545, 0.1275, 0.8909, 0.1275, 0.8909, 0.134, 0.8909, 0.0255, 0.8909, 0.03202, 0.8545, 0.03202, 0.8545, 0.0255, 0.6415, 0.1596, 0.6415, 0.1531, 0.6779, 0.1531, 0.6779, 0.1596, 0.8181, 0.121, 0.8181, 0.1144, 0.8545, 0.1144, 0.8545, 0.121, 0.8909, 0.06997, 0.8909, 0.07649, 0.8545, 0.07649, 0.8545, 0.06997, 0.8181, 0.07649, 0.8181, 0.06997, 0.8545, 0.06997, 0.8545, 0.07649, 0.8545, 0.03854, 0.8545, 0.03202, 0.8909, 0.03202, 0.8909, 0.03854, 0.8935, 0.07649, 0.8935, 0.08301, 0.8571, 0.08301, 0.8571, 0.07649, 0.8208, 0.1596, 0.7844, 0.1596, 0.7844, 0.1531, 0.8208, 0.1531, 0.8208, 0.1466, 0.8571, 0.1466, 0.8571, 0.1531, 0.8208, 0.1531, 0.8181, 0.0255, 0.8181, 0.01897, 0.8545, 0.01897, 0.8545, 0.0255, 0.6779, 0.1596, 0.6779, 0.1531, 0.7143, 0.1531, 0.7143, 0.1596, 0.8208, 0.1596, 0.8208, 0.1531, 0.8571, 0.1531, 0.8571, 0.1596, 0.8935, 0.1466, 0.8935, 0.1401, 0.9299, 0.1401, 0.9299, 0.1466, 0.748, 0.08301, 0.748, 0.07649, 0.7844, 0.07649, 0.7844, 0.08301, 0.9636, 0.01245, 1.0, 0.01245, 1.0, 0.01897, 0.9636, 0.01897, 0.7117, 0.08301, 0.7117, 0.07649, 0.748, 0.07649, 0.748, 0.08301, 0.7117, 0.1401, 0.748, 0.1401, 0.748, 0.1466, 0.7117, 0.1466, 0.9636, 0.1275, 0.9636, 0.121, 1.0, 0.121, 1.0, 0.1275, 0.9273, 0.05692, 0.9636, 0.05692, 0.9636, 0.06344, 0.9273, 0.06344, 0.7117, 0.05099, 0.7117, 0.04447, 0.748, 0.04447, 0.748, 0.05099, 0.8909, 0.03202, 0.9273, 0.03202, 0.9273, 0.03854, 0.8909, 0.03854, 0.748, 0.05099, 0.748, 0.04447, 0.7844, 0.04447, 0.7844, 0.05099, 0.6415, 0.1401, 0.6779, 0.1401, 0.6779, 0.1466, 0.6415, 0.1466, 0.9636, 0.134, 0.9636, 0.1275, 1.0, 0.1275, 1.0, 0.134, 0.6779, 0.1661, 0.7143, 0.1661, 0.7143, 0.1727, 0.6779, 0.1727, 0.8935, 0.1466, 0.8571, 0.1466, 0.8571, 0.1401, 0.8935, 0.1401, 0.8545, 0.06344, 0.8545, 0.05692, 0.8909, 0.05692, 0.8909, 0.06344, 0.748, 0.1531, 0.7844, 0.1531, 0.7844, 0.1596, 0.748, 0.1596, 0.8571, 0.05099, 0.8571, 0.04447, 0.8935, 0.04447, 0.8935, 0.05099, 0.9273, 0.102, 0.8909, 0.102, 0.8909, 0.09546, 0.9273, 0.09546, 0.8935, 0.1596, 0.9299, 0.1596, 0.9299, 0.1661, 0.8935, 0.1661, 0.8545, 0.03202, 0.8181, 0.03202, 0.8181, 0.0255, 0.8545, 0.0255, 0.8909, 0.08894, 0.9273, 0.08894, 0.9273, 0.09546, 0.8909, 0.09546, 0.8545, 0.01897, 0.8181, 0.01897, 0.8181, 0.01245, 0.8545, 0.01245, 0.9663, 0.1466, 0.9299, 0.1466, 0.9299, 0.1401, 0.9663, 0.1401, 0.6415, 0.1792, 0.6415, 0.1727, 0.6779, 0.1727, 0.6779, 0.1792, 0.748, 0.1661, 0.7844, 0.1661, 0.7844, 0.1727, 0.748, 0.1727, 0.7844, 0.1596, 0.8208, 0.1596, 0.8208, 0.1661, 0.7844, 0.1661, 0.8909, 0.01897, 0.9273, 0.01897, 0.9273, 0.0255, 0.8909, 0.0255, 0.8935, 0.1661, 0.8571, 0.1661, 0.8571, 0.1596, 0.8935, 0.1596, 0.8935, 0.1531, 0.9299, 0.1531, 0.9299, 0.1596, 0.8935, 0.1596, 0.6779, 0.1792, 0.6779, 0.1727, 0.7143, 0.1727, 0.7143, 0.1792, 0.7844, 0.1661, 0.8208, 0.1661, 0.8208, 0.1727, 0.7844, 0.1727, 0.748, 0.1596, 0.7844, 0.1596, 0.7844, 0.1661, 0.748, 0.1661, 0.8545, 0.09546, 0.8909, 0.09546, 0.8909, 0.102, 0.8545, 0.102, 0.9299, 0.1531, 0.8935, 0.1531, 0.8935, 0.1466, 0.9299, 0.1466, 0.8909, 0.1275, 0.9273, 0.1275, 0.9273, 0.134, 0.8909, 0.134, 0.748, 0.1792, 0.748, 0.1727, 0.7844, 0.1727, 0.7844, 0.1792, 0.8208, 0.1661, 0.8571, 0.1661, 0.8571, 0.1727, 0.8208, 0.1727, 0.9273, 0.1144, 0.9636, 0.1144, 0.9636, 0.121, 0.9273, 0.121, 0.9273, 0.03202, 0.8909, 0.03202, 0.8909, 0.0255, 0.9273, 0.0255, 0.9636, 0.05692, 1.0, 0.05692, 1.0, 0.06344, 0.9636, 0.06344, 0.7818, 0.1144, 0.8181, 0.1144, 0.8181, 0.121, 0.7818, 0.121, 0.7818, 0.06997, 0.8181, 0.06997, 0.8181, 0.07649, 0.7818, 0.07649, 0.7818, 0.06997, 0.7818, 0.06344, 0.8181, 0.06344, 0.8181, 0.06997, 0.9299, 0.1596, 0.9663, 0.1596, 0.9663, 0.1661, 0.9299, 0.1661, 0.8571, 0.1661, 0.8208, 0.1661, 0.8208, 0.1596, 0.8571, 0.1596, 0.9273, 0.01897, 0.9636, 0.01897, 0.9636, 0.0255, 0.9273, 0.0255, 0.7818, 0.134, 0.7818, 0.1275, 0.8181, 0.1275, 0.8181, 0.134, 0.9299, 0.1727, 0.9663, 0.1727, 0.9663, 0.1792, 0.9299, 0.1792, 0.8935, 0.1661, 0.9299, 0.1661, 0.9299, 0.1727, 0.8935, 0.1727, 0.7818, 0.05099, 0.8181, 0.05099, 0.8181, 0.05751, 0.7818, 0.05751, 0.7143, 0.1661, 0.6779, 0.1661, 0.6779, 0.1596, 0.7143, 0.1596, 0.9636, 0.102, 0.9273, 0.102, 0.9273, 0.09546, 0.9636, 0.09546, 0.6415, 0.1596, 0.6779, 0.1596, 0.6779, 0.1661, 0.6415, 0.1661, 0.8935, 0.1727, 0.9299, 0.1727, 0.9299, 0.1792, 0.8935, 0.1792, 0.8935, 0.07649, 0.9299, 0.07649, 0.9299, 0.08301, 0.8935, 0.08301, 0.8181, 0.102, 0.8181, 0.1085, 0.7818, 0.1085, 0.7818, 0.102, 0.8181, 0.0255, 0.7818, 0.0255, 0.7818, 0.01897, 0.8181, 0.01897, 0.9636, 0.03202, 1.0, 0.03202, 1.0, 0.03854, 0.9636, 0.03854, 0.7143, 0.1531, 0.6779, 0.1531, 0.6779, 0.1466, 0.7143, 0.1466, 0.7818, 0.09546, 0.8181, 0.09546, 0.8181, 0.102, 0.7818, 0.102, 0.7818, 0.0255, 0.8181, 0.0255, 0.8181, 0.03202, 0.7818, 0.03202, 0.8181, 0.08894, 0.8545, 0.08894, 0.8545, 0.09546, 0.8181, 0.09546, 0.9273, 0.121, 0.8909, 0.121, 0.8909, 0.1144, 0.9273, 0.1144, 0.9636, 0.07649, 0.9273, 0.07649, 0.9273, 0.06997, 0.9636, 0.06997, 1.0, 0.01245, 0.9636, 0.01245, 0.9636, 0.005928, 1.0, 0.005928, 0.8571, 0.1727, 0.8935, 0.1727, 0.8935, 0.1792, 0.8571, 0.1792, 0.6415, 0.1661, 0.6779, 0.1661, 0.6779, 0.1727, 0.6415, 0.1727, 0.9299, 0.04447, 0.9663, 0.04447, 0.9663, 0.05099, 0.9299, 0.05099, 0.9273, 0.1144, 0.8909, 0.1144, 0.8909, 0.1079, 0.9273, 0.1079, 0.9636, 0.1144, 0.9273, 0.1144, 0.9273, 0.1079, 0.9636, 0.1079, 0.8909, 0.06344, 0.8909, 0.05692, 0.9273, 0.05692, 0.9273, 0.06344, 0.9299, 0.07649, 0.9663, 0.07649, 0.9663, 0.08301, 0.9299, 0.08301, 0.9273, 0.121, 0.9636, 0.121, 0.9636, 0.1275, 0.9273, 0.1275, 0.974, 0.1531, 0.974, 0.1632, 0.9663, 0.1632, 0.9663, 0.1531, 0.5638, 1.0, 0.5638, 0.0, 0.5716, 0.0, 0.5716, 1.0, 0.7402, 0.1668, 0.7402, 0.1567, 0.748, 0.1567, 0.748, 0.1668, 0.5716, 1.0, 0.5716, 0.0, 0.5793, 0.0, 0.5793, 1.0, 0.05638, 0.0, 0.1128, 1.244e-08, 0.1128, 1.0, 0.05638, 1.0, 2.775e-07, 9.953e-08, 0.05638, 0.0, 0.05638, 1.0, 0.0, 1.0, 0.7143, 0.1567, 0.7143, 0.1466, 0.7221, 0.1466, 0.7221, 0.1567, 0.5871, 0.0, 0.5871, 0.9154, 0.5793, 0.9154, 0.5793, 0.0, 0.7221, 0.1567, 0.7221, 0.1466, 0.7298, 0.1466, 0.7298, 0.1567, 0.5871, 0.9154, 0.5871, 0.0, 0.5949, 0.0, 0.5949, 0.9154, 0.1128, 0.0, 0.1691, 0.0, 0.1691, 0.9154, 0.1128, 0.9154, 0.1691, 0.0, 0.2255, 0.0, 0.2255, 0.9154, 0.1691, 0.9154, 0.7402, 0.1567, 0.7402, 0.1668, 0.7325, 0.1668, 0.7325, 0.1567, 0.5949, 0.9154, 0.5949, 0.0, 0.6027, 0.0, 0.6027, 0.9154, 0.7221, 0.1567, 0.7221, 0.1668, 0.7143, 0.1668, 0.7143, 0.1567, 0.6027, 0.9154, 0.6027, 0.0, 0.6104, 0.0, 0.6104, 0.9154, 0.2255, 0.0, 0.2819, 0.0, 0.2819, 0.9154, 0.2255, 0.9154, 0.2819, 0.0, 0.3383, 0.0, 0.3383, 0.9154, 0.2819, 0.9154, 0.7402, 0.1567, 0.7402, 0.1466, 0.748, 0.1466, 0.748, 0.1567, 0.626, 0.4525, 0.626, 0.0, 0.6338, 0.0, 0.6338, 0.4525, 0.7298, 0.1567, 0.7298, 0.1668, 0.7221, 0.1668, 0.7221, 0.1567, 0.6182, 0.0, 0.6182, 0.4525, 0.6104, 0.4525, 0.6104, 0.0, 0.5074, 0.0, 0.5638, 0.0, 0.5638, 0.4525, 0.5074, 0.4525, 0.3946, 0.4525, 0.3383, 0.4525, 0.3383, 0.0, 0.3946, 0.0, 0.7818, 0.0255, 0.7117, 0.0255, 0.7117, 7.776e-10, 0.7818, 0.0, 0.6415, 0.07649, 0.7117, 0.07649, 0.7117, 0.102, 0.6415, 0.102, 0.7117, 0.07649, 0.6415, 0.07649, 0.6415, 0.05099, 0.7117, 0.05099, 0.7117, 0.0255, 0.6415, 0.0255, 0.6415, 0.0, 0.7117, 2.41e-08, 0.6415, 0.1275, 0.7117, 0.1275, 0.7117, 0.1401, 0.6415, 0.1401, 0.7117, 0.1275, 0.7818, 0.1275, 0.7818, 0.1401, 0.7117, 0.1401, 0.7117, 0.1275, 0.6415, 0.1275, 0.6415, 0.102, 0.7117, 0.102, 0.7117, 0.102, 0.7818, 0.102, 0.7818, 0.1275, 0.7117, 0.1275, 0.7117, 0.05099, 0.6415, 0.05099, 0.6415, 0.0255, 0.7117, 0.0255, 0.7117, 0.05099, 0.7818, 0.05099, 0.7818, 0.07649, 0.7117, 0.07649, 0.7117, 0.0255, 0.7818, 0.0255, 0.7818, 0.03807, 0.7117, 0.03807, 0.7117, 0.102, 0.7117, 0.08941, 0.7818, 0.08941, 0.7818, 0.102, 0.7325, 0.1567, 0.7325, 0.1466, 0.7402, 0.1466, 0.7402, 0.1567, 0.6338, 0.4525, 0.6338, 0.0, 0.6415, 0.0, 0.6415, 0.4525, 0.9714, 0.01897, 0.9714, 0.02908, 0.9636, 0.02908, 0.9636, 0.01897, 0.6182, 0.4525, 0.6182, 0.0, 0.626, 0.0, 0.626, 0.4525, 0.451, 0.4525, 0.3946, 0.4525, 0.3946, 1.05e-08, 0.451, 0.0, 0.5074, 0.4525, 0.451, 0.4525, 0.451, 0.0, 0.5074, 0.0])
me_cube_047.use_remesh_preserve_volume = False
me_cube_047.use_remesh_preserve_attributes = False
me_cube_047.use_mirror_vertex_groups = False
me_cube_047.update()
me_cube_030 = bpy.data.meshes.new('Cube.030')
me_cube_030.from_pydata([(90.67, 142.4, -0.6888), (90.67, 149.0, -0.6888), (97.3, 149.0, -0.6888), (97.3, 142.4, -0.6888), (90.67, 142.4, 1.027), (90.67, 149.0, 1.027), (97.3, 149.0, 1.027), (97.3, 142.4, 1.027), (-73.32, 142.4, -0.6888), (-73.32, 149.0, -0.6888), (-66.7, 149.0, -0.6888), (-66.7, 142.4, -0.6888), (-73.32, 142.4, 1.027), (-73.32, 149.0, 1.027), (-66.7, 149.0, 1.027), (-66.7, 142.4, 1.027), (90.67, -1.104, -0.6888), (90.67, 5.521, -0.6888), (97.3, 5.521, -0.6888), (97.3, -1.104, -0.6888), (90.67, -1.104, 1.027), (90.67, 5.521, 1.027), (97.3, 5.521, 1.027), (97.3, -1.104, 1.027), (-73.32, -1.104, -0.6888), (-73.32, 5.521, -0.6888), (-66.7, 5.521, -0.6888), (-66.7, -1.104, -0.6888), (-73.32, -1.104, 1.027), (-73.32, 5.521, 1.027), (-66.7, 5.521, 1.027), (-66.7, -1.104, 1.027)], [], [(4, 5, 1, 0), (5, 6, 2, 1), (6, 7, 3, 2), (7, 4, 0, 3), (0, 1, 2, 3), (7, 6, 5, 4), (12, 13, 9, 8), (13, 14, 10, 9), (14, 15, 11, 10), (15, 12, 8, 11), (8, 9, 10, 11), (15, 14, 13, 12), (20, 21, 17, 16), (21, 22, 18, 17), (22, 23, 19, 18), (23, 20, 16, 19), (16, 17, 18, 19), (23, 22, 21, 20), (28, 29, 25, 24), (29, 30, 26, 25), (30, 31, 27, 26), (31, 28, 24, 27), (24, 25, 26, 27), (31, 30, 29, 28)])
_uv = me_cube_030.uv_layers.new(name='UVMap')
_uv.uv.foreach_set('vector', [1.31, 0.5, 1.31, 0.905, 1.199, 0.905, 1.199, 0.5, 0.8656, 1.31, 0.8656, 0.905, 0.9767, 0.905, 0.9767, 1.31, 0.6589, 0.905, 0.6589, 1.31, 0.5478, 1.31, 0.5478, 0.905, 0.119, 1.31, 0.119, 0.905, 0.23, 0.905, 0.23, 1.31, 0.5478, 0.905, 0.5478, 0.5, 0.9767, 0.5, 0.9767, 0.905, 0.119, 0.905, 0.119, 0.5, 0.5478, 0.5, 0.5478, 0.905, -0.1988, 0.5, -0.1988, 0.905, -0.3099, 0.905, -0.3099, 0.5, 1.088, 0.09505, 1.088, -0.3099, 1.199, -0.3099, 1.199, 0.09505, 0.119, 0.5, 0.119, 0.905, 0.007896, 0.905, 0.007896, 0.5, 1.088, 0.5, 1.088, 0.09505, 1.199, 0.09505, 1.199, 0.5, 0.119, 0.09505, 0.119, -0.3099, 0.5478, -0.3099, 0.5478, 0.09505, -0.3099, 0.09505, -0.3099, -0.3099, 0.119, -0.3099, 0.119, 0.09505, 0.7592, 1.537, 0.4885, 1.537, 0.4885, -0.5279, 0.7592, -0.5279, 0.9767, 0.5, 0.9767, 0.09505, 1.088, 0.09505, 1.088, 0.5, 0.4885, 1.537, 0.7592, 1.537, 0.7592, -0.5279, 0.4885, -0.5279, 0.6456, 1.742, 0.3169, 1.742, 0.3169, -0.7421, 0.6456, -0.7421, 0.119, 0.5, 0.119, 0.09505, 0.5478, 0.09505, 0.5478, 0.5, 0.9767, -0.3099, 0.9767, 0.09505, 0.5478, 0.09505, 0.5478, -0.3099, 0.7592, 1.537, 0.4886, 1.537, 0.4886, -0.5279, 0.7592, -0.5279, 1.199, 0.5, 1.199, 0.09505, 1.31, 0.09505, 1.31, 0.5, 0.4886, 1.537, 0.7592, 1.537, 0.7592, -0.5279, 0.4886, -0.5279, 0.6444, 1.729, 0.3157, 1.729, 0.3157, -0.7552, 0.6444, -0.7552, 0.5478, 0.5, 0.5478, 0.09505, 0.9767, 0.09505, 0.9767, 0.5, 0.119, 0.09505, 0.119, 0.5, -0.3099, 0.5, -0.3099, 0.09505])
me_cube_030.use_remesh_preserve_volume = False
me_cube_030.use_remesh_preserve_attributes = False
me_cube_030.use_mirror_vertex_groups = False
me_cube_030.update()
me_cube_032 = bpy.data.meshes.new('Cube.032')
me_cube_032.from_pydata([(-0.8931, -0.9229, 0.2699), (-0.8931, 0.8947, 0.2699), (0.9318, 0.8947, 0.2699), (0.9318, -0.9229, 0.2699), (-0.8931, -0.9229, 1.0), (-0.8931, 0.8947, 1.0), (0.9318, 0.8947, 1.0), (0.9318, -0.9229, 1.0)], [], [(4, 5, 1, 0), (5, 6, 2, 1), (6, 7, 3, 2), (7, 4, 0, 3), (0, 1, 2, 3), (7, 6, 5, 4)])
_uv = me_cube_032.uv_layers.new(name='UVMap')
_uv.uv.foreach_set('vector', [-0.2251, 2.101, -0.2251, -0.6034, 0.076, -0.6034, 0.076, 2.101, 0.2992, 1.0, 0.2992, 0.5, 0.5, 0.5, 0.5, 1.0, 1.127, -0.6034, 1.127, 2.101, 0.8257, 2.101, 0.8257, -0.6034, 0.4595, 2.678, 0.4595, -1.178, 0.7414, -1.178, 0.7414, 2.678, 3.231, 1.616, 0.5, 1.616, 0.5, -1.116, 3.231, -1.116, -2.231, -1.116, 0.5, -1.116, 0.5, 1.616, -2.231, 1.616])
me_cube_032.use_remesh_preserve_volume = False
me_cube_032.use_remesh_preserve_attributes = False
me_cube_032.use_mirror_vertex_groups = False
me_cube_032.update()
me_plane_015 = bpy.data.meshes.new('Plane.015')
me_plane_015.from_pydata([(1.715, 0.4354, 0.9687), (0.937, 0.9618, 1.442), (1.713, 0.9783, 0.9687), (-0.9108, -0.5592, 0.9687), (-0.9206, 1.91, 0.9687), (-0.9206, 1.91, 1.442), (-0.9108, -0.5592, 1.442), (-1.445, -1.205, 0.9687), (-1.465, 2.58, 0.9687), (0.9426, -0.5492, 0.9687), (-0.9138, -0.5598, 0.9687), (-0.9138, -0.5598, 1.442), (0.9426, -0.5492, 1.442), (1.518, -1.181, 0.9687), (-0.9197, 1.91, 0.9687), (0.9332, 1.92, 0.9687), (0.9332, 1.92, 1.442), (-0.9197, 1.91, 1.442), (1.489, 2.608, 0.9687), (1.095, 1.921, 0.9687), (1.105, -0.5485, 0.9687), (0.943, -0.5493, 1.442), (0.9332, 1.92, 1.442), (1.101, 0.4197, 0.9687), (0.9391, 0.4189, 1.442), (1.493, 0.4343, 0.9687), (1.099, 0.9626, 0.9687), (1.491, 0.9772, 0.9687)], [], [(5, 8, 7, 6), (6, 3, 7), (3, 7, 8, 4), (4, 5, 8), (21, 13, 25, 24), (12, 9, 13), (20, 13, 9), (13, 21, 12), (10, 7, 3), (7, 11, 6), (10, 11, 7), (15, 16, 18), (4, 8, 14), (8, 5, 17), (20, 21, 13), (9, 13, 7, 10), (14, 8, 18, 15), (17, 14, 8), (11, 7, 13, 12), (23, 25, 13, 20), (16, 18, 8, 17), (22, 19, 18), (22, 18, 16), (18, 19, 15), (19, 18, 27, 26), (26, 2, 0, 23), (24, 0, 2, 1), (0, 24, 23), (2, 26, 1), (1, 27, 18, 22)])
_uv = me_plane_015.uv_layers.new(name='UVMap')
_uv.uv.foreach_set('vector', [1.266, -0.9985, 2.072, -1.858, -2.456, -1.864, -1.689, -1.006, -1.305, 2.543, -1.584, 3.036, -2.456, 2.543, -1.687, -2.506, -2.456, -1.864, 2.072, -1.858, 1.268, -2.506, 0.1832, 3.04, -0.08916, 2.543, 1.089, 2.543, 1.868, 0.8195, 1.093, 1.695, 3.026, 1.712, 3.026, 0.8405, 2.797, 2.188, 3.293, 2.463, 2.797, 3.358, 1.986, 2.989, 1.093, 2.845, 2.116, 2.845, 2.076, -1.019, 2.206, -1.021, 2.208, -1.019, 2.441, -1.07, 2.076, -1.077, 2.442, -1.077, 2.076, -0.9985, 2.492, -1.006, 2.499, -0.9985, -0.3723, 2.543, -0.09302, 3.036, -1.242, 3.036, 1.36, 2.688, 1.093, 2.188, 2.293, 2.188, 2.076, -1.067, 2.348, -1.067, 2.076, -1.062, 2.365, -1.015, 2.076, -1.01, 2.076, -1.015, 1.864, 0.3596, 2.252, 0.8156, 1.083, 0.8156, 0.4047, 2.539, 1.089, 1.779, -2.456, 1.771, -1.817, 2.539, -1.808, -0.9947, -2.456, -0.1905, 1.079, -0.1752, 0.4096, -0.9947, 2.794, 3.367, 2.297, 3.094, 2.794, 2.188, -1.813, 0.8195, -2.456, 1.771, 1.089, 1.779, 0.4084, 0.828, 3.012, 2.181, 3.026, 1.712, 1.093, 1.695, 1.854, 2.185, 0.4018, 0.8156, 1.079, -0.1752, -2.456, -0.1905, -1.815, 0.7982, -1.293, 3.506, -0.9181, 3.04, -0.09302, 3.506, 2.076, -1.058, 2.186, -1.058, 2.076, -1.056, 2.151, 2.692, 1.215, 2.842, 1.093, 2.692, 2.229, 0.3518, 3.051, -0.1201, 1.1, -0.1212, 1.083, 0.3478, 2.076, -2.506, 2.702, -2.09, 2.698, -2.099, 3.228, -2.471, 3.036, -0.2228, 2.996, -1.196, 1.987, -1.188, 1.992, -0.276, 2.698, -2.099, 3.436, -1.387, 3.228, -2.471, 2.702, -2.09, 2.076, -2.506, 2.076, -1.081, 1.083, -0.9928, 1.1, -0.1212, 3.051, -0.1201, 2.229, -0.9947])
me_plane_015.use_remesh_preserve_volume = False
me_plane_015.use_remesh_preserve_attributes = False
me_plane_015.use_mirror_vertex_groups = False
me_plane_015.update()
me_plane_016 = bpy.data.meshes.new('Plane.016')
me_plane_016.from_pydata([(-0.9067, -1.027, 2.345), (-0.9067, 1.081, 2.345), (0.8466, 1.081, 2.345), (0.8466, -1.027, 2.345), (0.9067, 0.02162, 2.81), (-0.9067, 0.02162, 2.81), (-0.9067, -1.027, 2.592), (-0.9067, 1.081, 2.592), (0.8466, 1.081, 2.592), (0.8466, -1.027, 2.592), (0.8466, 0.02162, 3.057), (-0.9067, 0.02162, 3.057), (-0.9067, -1.151, 2.302), (-0.9067, 1.205, 2.302), (0.8466, 1.205, 2.302), (0.8466, -1.151, 2.302), (-0.9067, -1.151, 2.549), (-0.9067, 1.205, 2.549), (0.8466, 1.205, 2.549), (0.8466, -1.151, 2.549), (-0.5982, -1.151, 2.549), (-0.559, -1.027, 2.592), (-0.2911, -1.027, 2.592), (-0.2591, -1.151, 2.549), (-0.2587, -1.151, 2.302), (-0.6074, -1.151, 2.302), (-0.2323, -1.027, 2.345), (-0.6196, -1.027, 2.345), (0.2588, -1.151, 2.302), (0.2418, -1.027, 2.345), (0.2627, -1.027, 2.592), (0.2649, -1.151, 2.549), (0.6115, -1.151, 2.302), (0.6115, -1.027, 2.345), (0.6215, -1.027, 2.592), (0.6126, -1.151, 2.549), (-1.056, -1.027, 2.345), (-1.056, 1.081, 2.345), (-1.056, 0.02162, 2.81), (-1.056, -1.027, 2.592), (-1.056, 1.081, 2.592), (-1.056, 0.02162, 3.057), (-1.056, -1.151, 2.302), (-1.056, 1.205, 2.302), (-1.056, -1.151, 2.549), (-1.056, 1.205, 2.549), (0.907, 1.081, 2.345), (0.907, -1.027, 2.345), (0.907, 0.02162, 2.81), (0.907, 1.081, 2.592), (0.907, -1.027, 2.592), (0.907, 0.02162, 3.057), (0.907, 1.205, 2.302), (0.907, -1.151, 2.302), (0.907, 1.205, 2.549), (0.907, -1.151, 2.549)], [], [(16, 6, 39, 44), (18, 8, 49, 54), (2, 14, 52, 46), (15, 3, 47, 53), (0, 12, 42, 36), (13, 1, 37, 43), (9, 10, 11, 6, 21, 22, 30, 34), (8, 7, 11, 10), (14, 13, 17, 18), (12, 25, 20, 16), (9, 19, 55, 50), (7, 17, 45, 40), (7, 8, 18, 17), (2, 1, 13, 14), (0, 27, 25, 12), (21, 6, 16, 20), (30, 22, 23, 31), (24, 28, 31, 23), (26, 29, 28, 24), (9, 34, 35, 19), (32, 15, 19, 35), (33, 3, 15, 32), (37, 38, 41, 40), (38, 36, 39, 41), (39, 36, 42, 44), (37, 40, 45, 43), (12, 16, 44, 42), (17, 13, 43, 45), (11, 7, 40, 41), (6, 11, 41, 39), (1, 5, 38, 37), (5, 0, 36, 38), (47, 48, 51, 50), (48, 46, 49, 51), (49, 46, 52, 54), (47, 50, 55, 53), (14, 18, 54, 52), (19, 15, 53, 55), (10, 9, 50, 51), (8, 10, 51, 49), (3, 4, 48, 47), (4, 2, 46, 48)])
_uv = me_plane_016.uv_layers.new(name='UVMap')
_uv.uv.foreach_set('vector', [1.263, -3.547, 1.263, -3.369, 0.9766, -3.369, 0.9766, -3.547, 4.737, 0.3553, 4.737, 0.1218, 5.023, 0.1218, 5.023, 0.3553, -2.784, 0.1338, -2.784, 0.3674, -3.07, 0.3674, -3.07, 0.1338, -2.784, -3.547, -2.784, -3.368, -3.07, -3.368, -3.07, -3.547, 0.6906, -3.368, 0.6906, -3.547, 0.9766, -3.547, 0.9766, -3.368, 0.6906, 0.3674, 0.6906, 0.1338, 0.9766, 0.1338, 0.9766, 0.3674, 4.737, -3.369, 4.737, -1.935, 1.263, -1.935, 1.263, -3.369, 1.929, -3.369, 2.442, -3.369, 3.503, -3.369, 4.191, -3.369, 4.737, 0.1218, 1.263, 0.1218, 1.263, -1.935, 4.737, -1.935, 4.345, 0.6208, 4.345, 3.847, 3.871, 3.847, 3.871, 0.6208, 0.5025, 0.9163, 0.5025, 0.3839, 0.9766, 0.3674, 0.9766, 0.9163, 4.737, -3.369, 4.737, -3.547, 5.023, -3.547, 5.023, -3.369, 1.263, 0.1218, 1.263, 0.3553, 0.9766, 0.3553, 0.9766, 0.1218, 1.263, 0.1218, 4.737, 0.1218, 4.737, 0.3553, 1.263, 0.3553, -2.784, 0.1338, 0.6906, 0.1338, 0.6906, 0.3674, -2.784, 0.3674, 0.6906, -3.368, 0.1405, -3.368, 0.1172, -3.547, 0.6906, -3.547, 1.929, -3.369, 1.263, -3.369, 1.263, -3.547, 1.854, -3.547, 3.503, -3.369, 2.442, -3.369, 2.504, -3.547, 3.508, -3.547, -2.596, 0.3681, -2.596, 1.289, -3.07, 1.3, -3.07, 0.3674, 0.5025, 0.4143, 0.5025, 1.258, 0.31, 1.288, 0.31, 0.3674, 4.737, -3.369, 4.191, -3.369, 4.174, -3.547, 4.737, -3.547, -2.122, 0.3674, -2.122, 0.8927, -2.596, 0.8927, -2.596, 0.3693, -2.219, -3.368, -2.784, -3.368, -2.784, -3.547, -2.219, -3.547, 3.789, 0.5761, 2.898, 2.461, 2.424, 2.461, 3.315, 0.5761, 2.898, 2.461, 3.789, 4.326, 3.315, 4.326, 2.424, 2.461, 3.315, 4.326, 3.789, 4.326, 3.871, 4.547, 3.397, 4.547, 3.789, 0.5761, 3.315, 0.5761, 3.397, 0.3553, 3.871, 0.3553, 0.5025, 0.9163, 0.9766, 0.9163, 0.9766, 1.182, 0.5025, 1.182, 3.871, 3.847, 4.345, 3.847, 4.345, 4.113, 3.871, 4.113, 1.263, -1.935, 1.263, 0.1218, 0.9766, 0.1218, 0.9766, -1.935, 1.263, -3.369, 1.263, -1.935, 0.9766, -1.935, 0.9766, -3.369, 0.6906, 0.1338, 0.6906, -1.922, 0.9766, -1.922, 0.9766, 0.1338, 0.6906, -1.922, 0.6906, -3.368, 0.9766, -3.368, 0.9766, -1.922, 2.341, 0.5761, 1.451, 2.442, 0.9766, 2.442, 1.867, 0.5761, 1.451, 2.442, 2.341, 4.326, 1.867, 4.326, 0.9766, 2.442, 1.867, 4.326, 2.341, 4.326, 2.424, 4.547, 1.95, 4.547, 2.341, 0.5761, 1.867, 0.5761, 1.95, 0.3553, 2.424, 0.3553, 4.345, 0.6208, 3.871, 0.6208, 3.871, 0.3553, 4.345, 0.3553, -2.596, 0.8927, -2.122, 0.8927, -2.122, 1.158, -2.596, 1.158, 4.737, -1.935, 4.737, -3.369, 5.023, -3.369, 5.023, -1.935, 4.737, 0.1218, 4.737, -1.935, 5.023, -1.935, 5.023, 0.1218, -2.784, -3.368, -2.784, -1.922, -3.07, -1.922, -3.07, -3.368, -2.784, -1.922, -2.784, 0.1338, -3.07, 0.1338, -3.07, -1.922])
me_plane_016.use_remesh_preserve_volume = False
me_plane_016.use_remesh_preserve_attributes = False
me_plane_016.use_mirror_vertex_groups = False
me_plane_016.update()

# ---- objects
ob_farm_house = bpy.data.objects.new('farm house', me_plane_017)
ob_house_003 = bpy.data.objects.new('house.003', me_plane_014)
ob_big_windows = bpy.data.objects.new('big windows', me_plane_013)
ob_cube_006 = bpy.data.objects.new('Cube.006', me_cube_047)
ob_poles = bpy.data.objects.new('poles', me_cube_030)
ob_porch = bpy.data.objects.new('porch', me_cube_032)
ob_proch_roof = bpy.data.objects.new('proch roof', me_plane_015)
ob_roof_001 = bpy.data.objects.new('roof.001', me_plane_016)

# ---- transforms, parenting, visibility, modifiers, constraints
ob_farm_house.location = (-134.0, -50.27, 93.62)
ob_farm_house.rotation_euler = (0.0, 0.0, 3.142)
ob_farm_house.scale = (23.83, 17.5, 11.48)
ob_farm_house.lineart.crease_threshold = 0.0
ob_house_003.parent = ob_farm_house
ob_house_003.matrix_parent_inverse = Matrix(((-0.04197, -6.37e-08, 0.0, -5.625), (8.621e-08, -0.05714, -1.863e-09, -2.873), (-3.796e-09, -7.24e-15, 0.08707, -8.152), (0.0, 0.0, 0.0, 1.0)))
ob_house_003.location = (-134.0, -50.27, 91.17)
ob_house_003.rotation_euler = (0.0, 0.0, 3.142)
ob_house_003.scale = (23.83, 17.5, 11.48)
ob_house_003.lineart.crease_threshold = 0.0
ob_big_windows.parent = ob_house_003
ob_big_windows.matrix_parent_inverse = Matrix(((-0.04197, -6.37e-08, 0.0, -4.997), (8.669e-08, -0.05714, 0.0, -3.086), (8.492e-09, 1.62e-14, 0.08707, -9.119), (0.0, 0.0, 0.0, 1.0)))
ob_big_windows.location = (-119.1, -52.38, 103.6)
ob_big_windows.rotation_euler = (0.0, 0.0, 3.142)
ob_big_windows.scale = (23.83, 17.5, 11.48)
ob_big_windows.lineart.crease_threshold = 0.0
ob_cube_006.parent = ob_house_003
ob_cube_006.matrix_parent_inverse = Matrix(((-0.04197, -6.37e-08, 0.0, -4.997), (8.669e-08, -0.05714, 0.0, -3.086), (8.492e-09, 1.62e-14, 0.08707, -9.119), (0.0, 0.0, 0.0, 1.0)))
ob_cube_006.location = (-148.7, -59.02, 108.3)
ob_cube_006.rotation_euler = (0.0, 0.0, 4.712)
ob_cube_006.scale = (0.1843, 0.1843, -1.336)
ob_cube_006.lineart.crease_threshold = 0.0
ob_poles.parent = ob_house_003
ob_poles.matrix_parent_inverse = Matrix(((-0.04197, -6.37e-08, 0.0, -4.997), (8.669e-08, -0.05714, 0.0, -3.086), (8.492e-09, 1.62e-14, 0.08707, -9.119), (0.0, 0.0, 0.0, 1.0)))
ob_poles.location = (-115.4, -27.71, 106.2)
ob_poles.rotation_euler = (0.0, 0.0, 3.142)
ob_poles.scale = (0.3552, 0.3552, 10.47)
ob_poles.lineart.crease_threshold = 0.0
ob_porch.parent = ob_house_003
ob_porch.matrix_parent_inverse = Matrix(((-0.04197, -6.37e-08, 0.0, -4.997), (8.669e-08, -0.05714, 0.0, -3.086), (8.492e-09, 1.62e-14, 0.08707, -9.119), (0.0, 0.0, 0.0, 1.0)))
ob_porch.location = (-119.0, -54.42, 103.2)
ob_porch.rotation_euler = (0.0, 0.0, 3.142)
ob_porch.scale = (33.26, 29.42, 3.954)
ob_porch.lineart.crease_threshold = 0.0
ob_proch_roof.parent = ob_house_003
ob_proch_roof.matrix_parent_inverse = Matrix(((-0.04197, -6.37e-08, 0.0, -4.997), (8.669e-08, -0.05714, 0.0, -3.086), (8.492e-09, 1.62e-14, 0.08707, -9.119), (0.0, 0.0, 0.0, 1.0)))
ob_proch_roof.location = (-107.2, -54.74, 104.7)
ob_proch_roof.rotation_euler = (0.0, 0.0, 1.566)
ob_proch_roof.scale = (19.89, 17.5, 11.48)
ob_proch_roof.lineart.crease_threshold = 0.0
ob_roof_001.parent = ob_house_003
ob_roof_001.matrix_parent_inverse = Matrix(((-0.04197, -6.37e-08, 0.0, -4.997), (8.669e-08, -0.05714, 0.0, -3.086), (8.492e-09, 1.62e-14, 0.08707, -9.119), (0.0, 0.0, 0.0, 1.0)))
ob_roof_001.location = (-119.1, -54.01, 102.2)
ob_roof_001.rotation_euler = (0.0, 0.0, 3.142)
ob_roof_001.scale = (23.83, 17.5, 11.48)
ob_roof_001.lineart.crease_threshold = 0.0

# ---- collection membership
col_collection_1.objects.link(ob_farm_house)
col_collection_1.objects.link(ob_house_003)
col_collection_1.objects.link(ob_big_windows)
col_collection_1.objects.link(ob_cube_006)
col_collection_1.objects.link(ob_poles)
col_collection_1.objects.link(ob_porch)
col_collection_1.objects.link(ob_proch_roof)
col_collection_1.objects.link(ob_roof_001)

# ---- scene / render settings (as saved in the file)
scene.frame_start = 1; scene.frame_end = 250; scene.frame_set(1)
scene.render.engine = 'BLENDER_EEVEE_NEXT'
scene.render.resolution_percentage = 50
scene.render.dither_intensity = 0.0
scene.cycles.use_denoising = False
scene.cycles.samples = 10
scene.cycles.sampling_pattern = 'TABULATED_SOBOL'
scene.cycles.light_sampling_threshold = 0.0
scene.cycles.use_adaptive_sampling = False
scene.cycles.use_light_tree = False
scene.cycles.blur_glossy = 0.0
scene.cycles.volume_bounces = 1
scene.cycles.pixel_filter_type = 'GAUSSIAN'
scene.cycles.sample_clamp_indirect = 0.0
scene.view_settings.view_transform = 'Standard'
bpy.context.view_layer.update()

# ---- added for rendering (the .blend has no active camera and no usable light): camera, sun
cam_auto = bpy.data.cameras.new('AutoCamera')
cam_auto.lens = 50.0
cam_auto.sensor_width = 36.0
cam_auto.clip_end = 1623.41
ob_auto_camera = bpy.data.objects.new('AutoCamera', cam_auto)
scene.collection.objects.link(ob_auto_camera)
ob_auto_camera.location = (-41.8859, -159.475, 178.597)
ob_auto_camera.rotation_euler = (1.09748, -7.21219e-08, 0.694738)
scene.camera = ob_auto_camera
light_auto_sun = bpy.data.lights.new('AutoSun', 'SUN')
light_auto_sun.energy = 3.0
light_auto_sun.angle = 0.0523599
ob_auto_sun = bpy.data.objects.new('AutoSun', light_auto_sun)
scene.collection.objects.link(ob_auto_sun)
ob_auto_sun.rotation_euler = (0.872665, 0.174533, 0.523599)
bpy.context.view_layer.update()
